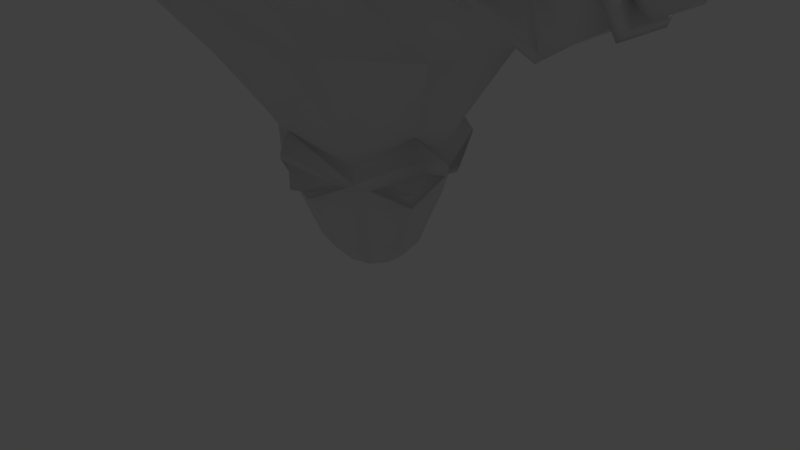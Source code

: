 # Source: ElementalGhost.blend  (saved by Blender 2.77.0; exported with 4.5.12 LTS)
import bpy
from mathutils import Matrix  # noqa: F401  (used for matrix-valued properties, if any)

bpy.ops.wm.read_factory_settings(use_empty=True)
scene = bpy.context.scene
scene.name = 'Scene'

# ---- collections
col_collection_1 = bpy.data.collections.new('Collection 1'); scene.collection.children.link(col_collection_1)

# ---- world
world_world = bpy.data.worlds.new('World'); scene.world = world_world
world_world.color = (0.05088, 0.05088, 0.05088)
world_world.use_sun_shadow = False
world_world.sun_shadow_jitter_overblur = 0.0
world_world.cycles.sampling_method = 'MANUAL'

# ---- cameras
cam_camera = bpy.data.cameras.new('Camera')
cam_camera.clip_end = 100.0
cam_camera.lens = 35.0
cam_camera.sensor_width = 32.0
cam_camera.sensor_height = 18.0
cam_camera.ortho_scale = 7.314
cam_camera.dof.focus_distance = 0.0
cam_camera.dof.aperture_fstop = 128.0

# ---- lights
light_hemi_010 = bpy.data.lights.new('Hemi.010', 'SUN')
light_hemi_010.transmission_factor = 0.0
light_hemi_010.angle = 0.1993
light_hemi_010.energy = 1.0
light_hemi_010.shadow_buffer_clip_start = 0.5
light_hemi_010.shadow_soft_size = 0.1
light_hemi_010.shadow_cascade_max_distance = 1000.0
light_hemi_009 = bpy.data.lights.new('Hemi.009', 'SUN')
light_hemi_009.transmission_factor = 0.0
light_hemi_009.angle = 0.1993
light_hemi_009.energy = 1.0
light_hemi_009.shadow_buffer_clip_start = 0.5
light_hemi_009.shadow_soft_size = 0.1
light_hemi_009.shadow_cascade_max_distance = 1000.0
light_hemi_008 = bpy.data.lights.new('Hemi.008', 'SUN')
light_hemi_008.transmission_factor = 0.0
light_hemi_008.angle = 0.1993
light_hemi_008.energy = 1.0
light_hemi_008.shadow_buffer_clip_start = 0.5
light_hemi_008.shadow_soft_size = 0.1
light_hemi_008.shadow_cascade_max_distance = 1000.0
light_hemi_007 = bpy.data.lights.new('Hemi.007', 'SUN')
light_hemi_007.transmission_factor = 0.0
light_hemi_007.angle = 0.1993
light_hemi_007.energy = 1.0
light_hemi_007.shadow_buffer_clip_start = 0.5
light_hemi_007.shadow_soft_size = 0.1
light_hemi_007.shadow_cascade_max_distance = 1000.0
light_hemi_006 = bpy.data.lights.new('Hemi.006', 'SUN')
light_hemi_006.transmission_factor = 0.0
light_hemi_006.angle = 0.1993
light_hemi_006.energy = 1.0
light_hemi_006.shadow_buffer_clip_start = 0.5
light_hemi_006.shadow_soft_size = 0.1
light_hemi_006.shadow_cascade_max_distance = 1000.0
light_hemi_005 = bpy.data.lights.new('Hemi.005', 'SUN')
light_hemi_005.transmission_factor = 0.0
light_hemi_005.angle = 0.1993
light_hemi_005.energy = 1.0
light_hemi_005.shadow_buffer_clip_start = 0.5
light_hemi_005.shadow_soft_size = 0.1
light_hemi_005.shadow_cascade_max_distance = 1000.0
light_hemi_004 = bpy.data.lights.new('Hemi.004', 'SUN')
light_hemi_004.transmission_factor = 0.0
light_hemi_004.angle = 0.1993
light_hemi_004.energy = 1.0
light_hemi_004.shadow_buffer_clip_start = 0.5
light_hemi_004.shadow_soft_size = 0.1
light_hemi_004.shadow_cascade_max_distance = 1000.0
light_hemi_003 = bpy.data.lights.new('Hemi.003', 'SUN')
light_hemi_003.transmission_factor = 0.0
light_hemi_003.angle = 0.1993
light_hemi_003.energy = 1.0
light_hemi_003.shadow_buffer_clip_start = 0.5
light_hemi_003.shadow_soft_size = 0.1
light_hemi_003.shadow_cascade_max_distance = 1000.0
light_hemi_002 = bpy.data.lights.new('Hemi.002', 'SUN')
light_hemi_002.transmission_factor = 0.0
light_hemi_002.angle = 0.1993
light_hemi_002.energy = 1.0
light_hemi_002.shadow_buffer_clip_start = 0.5
light_hemi_002.shadow_soft_size = 0.1
light_hemi_002.shadow_cascade_max_distance = 1000.0
light_hemi_001 = bpy.data.lights.new('Hemi.001', 'SUN')
light_hemi_001.transmission_factor = 0.0
light_hemi_001.angle = 0.1993
light_hemi_001.energy = 1.0
light_hemi_001.shadow_buffer_clip_start = 0.5
light_hemi_001.shadow_soft_size = 0.1
light_hemi_001.shadow_cascade_max_distance = 1000.0
light_hemi = bpy.data.lights.new('Hemi', 'SUN')
light_hemi.transmission_factor = 0.0
light_hemi.angle = 0.1993
light_hemi.energy = 1.0
light_hemi.shadow_buffer_clip_start = 0.5
light_hemi.shadow_soft_size = 0.1
light_hemi.shadow_cascade_max_distance = 1000.0
light_lamp = bpy.data.lights.new('Lamp', 'POINT')
light_lamp.transmission_factor = 0.0
light_lamp.cutoff_distance = 30.0
light_lamp.energy = 100.0
light_lamp.shadow_buffer_clip_start = 1.001
light_lamp.shadow_soft_size = 0.1
light_lamp.shadow_maximum_resolution = 0.006
light_lamp.use_absolute_resolution = True

# ---- meshes
me_circle = bpy.data.meshes.new('Circle')
me_circle.from_pydata([(-0.8788, 0.2855, 1.58), (-0.5431, -0.7475, 1.58), (-0.706, 0.7619, 2.0), (-1.142, 0.3712, 2.0), (-1.142, -0.3712, 2.0), (-0.706, -0.9718, 2.0), (-1.58, 0.9296, 3.0), (-1.748, -0.7424, 3.0), (-1.136, -1.7, 3.135), (-3.463, 0.1299, 4.175), (-1.709, 1.221, 4.0), (-1.325, -1.7, 3.999), (-3.463, -0.1299, 4.175), (-0.9528, 0.9836, 4.999), (-1.748, -0.7424, 5.0), (-1.084, -1.7, 5.069), (-3.463, 0.1299, 3.825), (-3.463, 0.2753, 4.0), (-3.603, -0.2085, 4.278), (-3.463, -0.2551, 4.0), (-1.144, -1.803, 4.463), (-1.39, -1.31, 4.884), (-2.617, -0.5197, 4.7), (-2.617, 0.5197, 4.7), (-2.006, -1.361, 4.0), (-3.463, -0.1299, 3.825), (-3.603, 0.2046, 4.278), (-2.617, -0.5197, 3.3), (-2.617, 0.5197, 3.3), (-0.3377, -2.6, 3.863), (-0.3362, -2.6, 4.285), (-0.4287, -2.6, 4.028), (-0.9448, -2.3, 3.995), (-0.7702, -2.3, 4.482), (-0.7731, -2.3, 3.608), (-3.778, -0.002934, 4.367), (-3.976, -0.001128, 4.274), (-4.087, 0.001464, 4.099), (-2.113, -2.384e-07, 5.251), (-3.463, -2.98e-07, 4.175), (-3.603, -0.00199, 4.318), (-4.087, 0.001464, 3.901), (-4.087, 0.1573, 4.0), (-4.087, -0.1429, 4.0), (-3.976, -0.1745, 4.234), (-3.976, 0.1722, 4.234), (-3.976, -0.1745, 3.766), (-3.976, -0.3015, 4.0), (-3.976, 0.3263, 4.0), (-3.976, 0.1722, 3.766), (-3.778, 0.2399, 3.673), (-3.778, 0.4218, 4.0), (-3.778, -0.3898, 4.0), (-3.778, -0.2458, 3.673), (-3.778, 0.2399, 4.327), (-3.778, -0.2458, 4.327), (-3.603, -0.2085, 3.722), (-3.603, -0.3676, 4.0), (-3.603, 0.3958, 4.0), (-3.603, 0.2046, 3.722), (-2.089, 0.003027, 3.129), (-2.842, -0.585, 4.731), (-2.276, -1.393, 3.994), (-3.078, 0.9702, 3.994), (-3.602, 0.6711, 4.0), (-3.602, -0.3213, 4.429), (-3.602, -0.6279, 4.0), (-3.106, -0.9408, 3.994), (-3.113, -0.4531, 3.375), (-3.602, 0.315, 4.429), (-3.211, -0.4671, 4.727), (-3.602, -0.3213, 3.572), (-3.602, 0.315, 3.572), (-2.834, 0.5637, 3.316), (-3.071, 0.4964, 3.375), (-3.602, -0.003152, 4.429), (-3.183, 0.4964, 4.727), (-3.183, 0.0006692, 4.84), (-1.901, 1.336, 3.994), (-2.831, -0.5157, 3.278), (-2.368, 0.0006713, 5.405), (-2.872, 0.5863, 4.783), (-2.388, 0.03251, 2.973), (-0.9343, -1.647, 4.93), (-0.9734, -1.711, 4.55), (-1.121, -1.399, 4.813), (-0.7455, -2.027, 4.561), (-0.9552, -1.612, 5.178), (-1.751, -0.5941, 5.093), (-0.5437, -2.3, 4.575), (-1.961, -1.762e-07, 5.344), (-1.042, 1.118, 5.446), (-0.7274, 0.788, 5.919), (-1.821, -0.01287, 5.734), (-0.9691, -1.185, 5.801), (-0.4208, 0.5154, 6.134), (-0.658, -0.01286, 6.164), (-0.4208, -0.5411, 6.119), (-0.5621, -2.325, 4.812), (-1.715, -0.5825, 5.435), (-0.9528, -1.558, 5.516), (-0.4945, 0.6256, 0.7165), (-0.775, 0.2396, 0.7165), (-0.775, -0.2376, 0.7165), (-0.4945, -0.6236, 0.7165), (-0.589, 0.7505, 1.07), (-0.9255, 0.2873, 1.07), (-0.9255, -0.2853, 1.07), (-0.589, -0.7485, 1.07), (-1.01, 0.3159, 1.428), (-0.6397, -0.8234, 1.428), (-0.7975, 0.8793, 1.755), (-1.281, -0.4084, 1.771), (-0.4038, 0.5007, 0.3415), (-0.6281, 0.1919, 0.3415), (-0.6281, -0.1899, 0.3415), (-0.4038, -0.4987, 0.3415), (-0.2585, 0.3008, 0.07685), (-0.3932, 0.1155, 0.07685), (-0.3932, -0.1135, 0.07685), (-0.2585, -0.2988, 0.07685), (-0.1279, 0.1209, 0.004466), (-0.1817, 0.04681, 0.004466), (-0.1817, -0.0448, 0.004466), (-0.1279, -0.1189, 0.004466), (-0.7636, 1.134, 5.37), (-2.873, 0.7567, 4.672), (-2.457, -0.002657, 5.421), (-2.91, 0.5239, 4.863), (-3.191, -0.002659, 4.913), (-2.884, -0.5293, 4.816), (-2.564, -0.001765, 5.292), (-2.907, 0.3966, 4.869), (-3.119, -0.001766, 4.908), (-2.887, -0.4002, 4.834), (-2.967, -0.009143, 5.117), (-2.858, -0.6109, 3.344), (-2.357, -1.404, 3.992), (-2.869, -0.6735, 4.658), (-3.107, -0.9952, 3.992), (-2.836, -0.7445, 4.515), (-3.023, -0.9967, 3.993), (-2.828, -0.6954, 3.485), (-2.435, -1.317, 3.993), (-2.87, -1.255, 3.989), (-0.5824, -0.914, 1.398), (-0.4671, -0.8993, 1.398), (-2.84, 0.7372, 3.41), (-2.037, 1.401, 3.993), (-3.05, 1.087, 3.993), (-2.817, 0.7645, 4.53), (-2.956, 1.023, 3.999), (-2.791, 0.7493, 3.541), (-2.162, 1.27, 3.999), (-2.75, 1.297, 4.006), (-3.533, 0.8207, 3.988), (-3.553, -0.3946, 4.53), (-3.537, -0.7744, 3.988), (-3.538, -0.3924, 3.463), (-3.532, 0.3909, 3.463), (-3.548, 0.3909, 4.53), (-3.548, -0.003908, 4.547), (-3.46, -0.3185, 3.58), (-3.451, 0.6739, 4.01), (-3.484, -0.3219, 4.467), (-3.458, -0.6369, 4.01), (-3.449, 0.3269, 3.58), (-3.477, 0.3269, 4.467), (-3.477, -0.0009444, 4.495), (-0.7242, 0.8975, 1.347), (-0.07113, 1.073, 1.402), (-1.074, 0.424, 1.41), (-0.6752, 0.8101, 1.108), (-0.8273, 0.9233, 1.67), (-0.1543, 0.9727, 1.4), (-0.9427, 0.47, 1.404), (-0.6327, 0.7693, 1.131), (-0.7901, 0.8665, 1.648), (-0.9188, 1.255, 5.458), (-0.8068, -1.285, 5.946), (-0.8376, -1.644, 5.669), (-0.2857, -0.6562, 6.273), (-0.5001, -2.301, 5.066), (-0.669, -1.235, 5.778), (-0.6939, -1.525, 5.554), (-0.2476, -0.7264, 6.043), (-0.421, -2.056, 5.067), (-0.6073, -1.316, 5.962), (-0.6274, -1.55, 5.781), (-0.268, -0.9066, 6.175), (-0.398, -2.035, 5.257), (-1.139, -0.3588, 1.343), (-1.109, 0.1534, 1.378), (-0.8212, -0.7331, 1.378), (-1.044, -0.3144, 1.1), (-1.32, -0.4101, 1.645), (-1.019, 0.01644, 1.42), (-0.8215, -0.5909, 1.42), (-0.9739, -0.304, 1.229), (-1.163, -0.3697, 1.603), (0.8788, 0.2855, 1.58), (0.5431, -0.7475, 1.58), (0.706, 0.7619, 2.0), (1.142, 0.3712, 2.0), (1.142, -0.3712, 2.0), (0.706, -0.9718, 2.0), (1.58, 0.9296, 3.0), (1.748, -0.7424, 3.0), (1.136, -1.7, 3.135), (3.463, 0.1299, 4.175), (1.709, 1.221, 4.0), (1.325, -1.7, 3.999), (3.463, -0.1299, 4.175), (0.9528, 0.9836, 4.999), (1.748, -0.7424, 5.0), (1.084, -1.7, 5.069), (3.463, 0.1299, 3.825), (3.463, 0.2753, 4.0), (3.603, -0.2085, 4.278), (3.463, -0.2551, 4.0), (1.144, -1.803, 4.463), (1.39, -1.31, 4.884), (2.617, -0.5197, 4.7), (2.617, 0.5197, 4.7), (2.006, -1.361, 4.0), (3.463, -0.1299, 3.825), (3.603, 0.2046, 4.278), (2.617, -0.5197, 3.3), (0.0, 0.0005006, 0.003786), (2.617, 0.5197, 3.3), (0.3377, -2.6, 3.863), (0.3362, -2.6, 4.285), (0.4287, -2.6, 4.028), (0.9448, -2.3, 3.995), (0.7702, -2.3, 4.482), (0.7731, -2.3, 3.608), (3.778, -0.002934, 4.367), (3.976, -0.001128, 4.274), (4.087, 0.001464, 4.099), (2.113, -2.384e-07, 5.251), (3.463, -2.98e-07, 4.175), (3.603, -0.00199, 4.318), (4.087, 0.001464, 3.901), (4.087, 0.1573, 4.0), (4.087, -0.1429, 4.0), (3.976, -0.1745, 4.234), (3.976, 0.1722, 4.234), (3.976, -0.1745, 3.766), (3.976, -0.3015, 4.0), (3.976, 0.3263, 4.0), (3.976, 0.1722, 3.766), (3.778, 0.2399, 3.673), (3.778, 0.4218, 4.0), (3.778, -0.3898, 4.0), (3.778, -0.2458, 3.673), (3.778, 0.2399, 4.327), (3.778, -0.2458, 4.327), (3.603, -0.2085, 3.722), (3.603, -0.3676, 4.0), (3.603, 0.3958, 4.0), (3.603, 0.2046, 3.722), (2.089, 0.003027, 3.129), (2.842, -0.585, 4.731), (2.276, -1.393, 3.994), (3.078, 0.9702, 3.994), (3.602, 0.6711, 4.0), (3.602, -0.3213, 4.429), (3.602, -0.6279, 4.0), (3.106, -0.9408, 3.994), (3.113, -0.4531, 3.375), (3.602, 0.315, 4.429), (3.211, -0.4671, 4.727), (3.602, -0.3213, 3.572), (3.602, 0.315, 3.572), (2.834, 0.5637, 3.316), (3.071, 0.4964, 3.375), (3.602, -0.003152, 4.429), (3.183, 0.4964, 4.727), (3.183, 0.0006692, 4.84), (1.901, 1.336, 3.994), (2.831, -0.5157, 3.278), (2.368, 0.0006713, 5.405), (2.872, 0.5863, 4.783), (2.388, 0.03251, 2.973), (0.9343, -1.647, 4.93), (0.9734, -1.711, 4.55), (1.121, -1.399, 4.813), (0.7455, -2.027, 4.561), (0.9552, -1.612, 5.178), (1.751, -0.5941, 5.093), (0.5437, -2.3, 4.575), (1.961, -1.762e-07, 5.344), (1.042, 1.118, 5.446), (0.7274, 0.788, 5.919), (1.821, -0.01287, 5.734), (0.9691, -1.185, 5.801), (0.4208, 0.5154, 6.134), (0.658, -0.01286, 6.164), (0.4208, -0.5411, 6.119), (0.5621, -2.325, 4.812), (1.715, -0.5825, 5.435), (0.9528, -1.558, 5.516), (0.4945, 0.6256, 0.7165), (0.775, 0.2396, 0.7165), (0.775, -0.2376, 0.7165), (0.4945, -0.6236, 0.7165), (0.589, 0.7505, 1.07), (0.9255, 0.2873, 1.07), (0.9255, -0.2853, 1.07), (0.589, -0.7485, 1.07), (0.0, 1.079, 5.675), (1.01, 0.3159, 1.428), (0.6397, -0.8234, 1.428), (0.7975, 0.8793, 1.755), (1.281, -0.4084, 1.771), (0.4038, 0.5007, 0.3415), (0.6281, 0.1919, 0.3415), (0.6281, -0.1899, 0.3415), (0.4038, -0.4987, 0.3415), (0.2585, 0.3008, 0.07685), (0.3932, 0.1155, 0.07685), (0.3932, -0.1135, 0.07685), (0.2585, -0.2988, 0.07685), (0.1279, 0.1209, 0.004466), (0.1817, 0.04681, 0.004466), (0.1817, -0.0448, 0.004466), (0.1279, -0.1189, 0.004466), (0.0, 0.924, 1.58), (0.0, 0.9913, 2.0), (0.0, -1.201, 2.0), (0.0, 1.148, 2.997), (0.0, -1.7, 2.672), (0.0, 1.458, 4.0), (0.0, -2.6, 3.75), (0.0, -2.6, 4.401), (0.0, -2.3, 3.331), (0.0, -2.639, 4.042), (0.0, -2.455, 4.594), (0.7636, 1.134, 5.37), (0.0, 1.628, 4.387), (0.0, 1.033, 5.918), (0.0, 0.6401, 6.208), (0.0, -2.53, 4.807), (0.0, -0.02745, 6.208), (0.0, 0.773, 0.7165), (0.0, -0.771, 0.7165), (0.0, 0.9275, 1.07), (0.0, -0.9254, 1.07), (0.0, 1.02, 1.428), (2.873, 0.7567, 4.672), (0.0, -1.324, 1.775), (0.0, 0.6186, 0.3415), (0.0, -0.6166, 0.3415), (0.0, 0.3716, 0.07685), (0.0, -0.3696, 0.07685), (0.0, 0.1492, 0.004466), (0.0, -0.1472, 0.004466), (2.457, -0.002657, 5.421), (2.91, 0.5239, 4.863), (3.191, -0.002659, 4.913), (2.884, -0.5293, 4.816), (2.564, -0.001765, 5.292), (2.907, 0.3966, 4.869), (3.119, -0.001766, 4.908), (2.887, -0.4002, 4.834), (2.967, -0.009143, 5.117), (2.858, -0.6109, 3.344), (2.357, -1.404, 3.992), (2.869, -0.6735, 4.658), (3.107, -0.9952, 3.992), (2.836, -0.7445, 4.515), (3.023, -0.9967, 3.993), (2.828, -0.6954, 3.485), (2.435, -1.317, 3.993), (2.87, -1.255, 3.989), (0.0, -1.229, 1.291), (0.5824, -0.914, 1.398), (0.0, -0.9988, 1.101), (0.0, -1.33, 1.688), (0.4671, -0.8993, 1.398), (0.0, -0.9621, 1.178), (0.0, -1.207, 1.612), (2.84, 0.7372, 3.41), (2.037, 1.401, 3.993), (3.05, 1.087, 3.993), (2.817, 0.7645, 4.53), (2.956, 1.023, 3.999), (2.791, 0.7493, 3.541), (2.162, 1.27, 3.999), (2.75, 1.297, 4.006), (3.533, 0.8207, 3.988), (3.553, -0.3946, 4.53), (3.537, -0.7744, 3.988), (3.538, -0.3924, 3.463), (3.532, 0.3909, 3.463), (3.548, 0.3909, 4.53), (3.548, -0.003908, 4.547), (3.46, -0.3185, 3.58), (3.451, 0.6739, 4.01), (3.484, -0.3219, 4.467), (3.458, -0.6369, 4.01), (3.449, 0.3269, 3.58), (3.477, 0.3269, 4.467), (3.477, -0.0009444, 4.495), (0.7242, 0.8975, 1.347), (0.07113, 1.073, 1.402), (1.074, 0.424, 1.41), (0.6752, 0.8101, 1.108), (0.8273, 0.9233, 1.67), (0.1543, 0.9727, 1.4), (0.9427, 0.47, 1.404), (0.6327, 0.7693, 1.131), (0.7901, 0.8665, 1.648), (0.0, 1.183, 5.85), (0.0, 1.678, 4.578), (0.0, 1.626, 5.354), (0.9188, 1.255, 5.458), (0.0, 1.462, 4.689), (0.8068, -1.285, 5.946), (0.8376, -1.644, 5.669), (0.0, -2.467, 5.078), (0.2857, -0.6562, 6.273), (0.0, -0.3195, 6.333), (0.5001, -2.301, 5.066), (0.0, -0.4541, 6.092), (0.669, -1.235, 5.778), (0.6939, -1.525, 5.554), (0.0, -2.191, 5.076), (0.2476, -0.7264, 6.043), (0.421, -2.056, 5.067), (0.0, -1.399, 6.027), (0.0, -1.598, 5.909), (0.0, -0.6874, 6.214), (0.0, -0.9618, 6.214), (0.6073, -1.316, 5.962), (0.6274, -1.55, 5.781), (0.0, -2.237, 5.265), (0.268, -0.9066, 6.175), (0.398, -2.035, 5.257), (1.139, -0.3588, 1.343), (1.109, 0.1534, 1.378), (0.8212, -0.7331, 1.378), (1.044, -0.3144, 1.1), (1.32, -0.4101, 1.645), (1.019, 0.01644, 1.42), (0.8215, -0.5909, 1.42), (0.9739, -0.304, 1.229), (1.163, -0.3697, 1.603)], [], [(0, 3, 2), (4, 7, 6, 3), (5, 8, 7, 4), (2, 6, 330, 328), (329, 331, 8, 5), (3, 6, 2), (22, 61, 62, 24), (27, 79, 82, 60), (6, 10, 332, 330), (9, 69, 64, 17), (24, 14, 22), (7, 24, 27), (7, 60, 6), (10, 13, 332), (17, 64, 72, 16), (17, 58, 26, 9), (15, 87, 88, 14), (19, 57, 56, 25), (12, 18, 57, 19), (14, 11, 20, 21), (25, 56, 59, 16), (39, 40, 18, 12), (16, 59, 58, 17), (12, 65, 75, 39), (10, 78, 81, 23), (228, 356, 124), (16, 72, 71, 25), (23, 13, 10), (228, 124, 123), (24, 62, 79, 27), (228, 123, 122), (1, 4, 112, 110), (23, 81, 80, 38), (228, 122, 121), (28, 73, 78, 10), (19, 66, 65, 12), (4, 0, 109, 112), (28, 10, 6), (24, 11, 14), (228, 121, 355), (329, 1, 110, 350), (38, 80, 61, 22), (0, 2, 111, 109), (24, 7, 11), (8, 11, 7), (34, 29, 31, 32), (335, 333, 29, 34), (31, 336, 30), (32, 31, 30, 33), (8, 34, 32, 11), (331, 335, 34, 8), (15, 33, 89, 87), (33, 30, 334, 337, 89), (60, 82, 73, 28), (39, 75, 69, 9), (9, 26, 40, 39), (54, 45, 36, 35), (47, 43, 41, 46), (26, 54, 35, 40), (41, 43, 37, 42), (36, 37, 44), (52, 47, 46, 53), (48, 42, 37, 45), (44, 37, 43, 47), (53, 46, 49, 50), (46, 41, 49), (55, 44, 47, 52), (45, 37, 36), (50, 49, 48, 51), (51, 48, 45, 54), (35, 36, 44, 55), (49, 41, 42, 48), (56, 53, 50, 59), (18, 55, 52, 57), (59, 50, 51, 58), (40, 35, 55, 18), (58, 51, 54, 26), (57, 52, 53, 56), (88, 99, 93, 90), (89, 98, 100, 87), (29, 333, 336), (30, 336, 334), (336, 31, 29), (67, 68, 79), (25, 71, 66, 19), (60, 7, 27), (28, 6, 60), (73, 63, 149, 147), (163, 167, 76, 63), (61, 67, 139, 138), (161, 75, 65, 156), (158, 71, 72, 159), (157, 66, 71, 158), (165, 67, 70, 164), (163, 63, 74, 166), (79, 68, 74, 73), (63, 81, 126, 149), (80, 81, 128, 127), (81, 76, 77), (160, 69, 75, 161), (79, 73, 82), (21, 15, 14), (20, 11, 32, 33), (33, 86, 84, 20), (15, 83, 86, 33), (20, 84, 85, 21), (21, 85, 83, 15), (84, 86, 83, 85), (91, 92, 340), (90, 38, 22, 14, 88), (90, 93, 91, 13), (87, 100, 99, 88), (13, 91, 339, 332), (90, 13, 23, 38), (337, 342, 98, 89), (179, 180, 184, 183), (91, 93, 92), (92, 95, 341, 340), (180, 182, 186, 184), (93, 96, 95, 92), (94, 97, 96, 93), (95, 96, 343), (96, 97, 343), (97, 181, 422, 343), (343, 341, 95), (91, 340, 413, 178), (100, 94, 93, 99), (98, 182, 180, 100), (327, 2, 328), (2, 327, 348, 111), (1, 329, 5), (0, 4, 3), (4, 1, 5), (345, 347, 108, 104), (102, 106, 105, 101), (103, 107, 106, 102), (104, 108, 107, 103), (101, 105, 346, 344), (110, 347, 377, 145), (106, 109, 105), (109, 107, 194, 192), (108, 110, 107), (109, 111, 173, 171), (110, 112, 195, 193), (112, 109, 192, 195), (105, 109, 171, 172), (350, 110, 145, 378), (104, 116, 352, 345), (101, 113, 114, 102), (102, 114, 115, 103), (103, 115, 116, 104), (344, 351, 113, 101), (116, 120, 354, 352), (113, 117, 118, 114), (114, 118, 119, 115), (115, 119, 120, 116), (351, 353, 117, 113), (117, 121, 122, 118), (118, 122, 123, 119), (119, 123, 124, 120), (353, 355, 121, 117), (120, 124, 356, 354), (111, 348, 170, 173), (61, 77, 70), (81, 77, 129, 128), (128, 129, 133, 132), (129, 130, 134, 133), (77, 61, 130, 129), (61, 80, 127, 130), (134, 131, 135), (132, 133, 135), (130, 127, 131, 134), (127, 128, 132, 131), (67, 61, 70), (136, 137, 143, 142), (131, 132, 135), (133, 134, 135), (79, 62, 137, 136), (138, 139, 141, 140), (67, 79, 136, 139), (62, 61, 138, 137), (141, 142, 144), (142, 143, 144), (139, 136, 142, 141), (137, 138, 140, 143), (143, 140, 144), (140, 141, 144), (378, 145, 146, 381), (110, 108, 347), (145, 377, 380, 146), (381, 146, 375), (146, 380, 375), (63, 76, 81), (147, 149, 151, 152), (63, 73, 74), (126, 148, 153, 150), (81, 78, 148, 126), (78, 73, 147, 148), (151, 150, 154), (150, 153, 154), (149, 126, 150, 151), (148, 147, 152, 153), (153, 152, 154), (152, 151, 154), (167, 160, 161, 168), (64, 155, 159, 72), (66, 157, 156, 65), (165, 157, 158, 162), (162, 158, 159, 166), (168, 161, 156, 164), (64, 69, 160, 155), (77, 168, 164, 70), (68, 162, 166, 74), (67, 165, 162, 68), (76, 167, 168, 77), (155, 163, 166, 159), (157, 165, 164, 156), (155, 160, 167, 163), (170, 172, 176, 174), (348, 346, 105), (348, 105, 172, 170), (109, 106, 107), (107, 110, 193, 194), (171, 173, 177, 175), (172, 171, 175, 176), (173, 170, 174, 177), (177, 174, 169), (174, 176, 169), (175, 177, 169), (176, 175, 169), (125, 310, 415), (414, 178, 125, 417), (339, 91, 178, 414), (178, 413, 310, 125), (417, 125, 415), (184, 186, 190, 188), (179, 181, 97, 94), (180, 179, 94, 100), (181, 179, 183, 185), (182, 420, 427, 186), (185, 183, 187, 189), (186, 427, 436, 190), (424, 185, 189, 432), (422, 181, 185, 424), (431, 430, 187, 188), (430, 433, 189, 187), (432, 189, 433), (188, 190, 436, 431), (183, 184, 188, 187), (182, 98, 342, 420), (193, 195, 199, 197), (194, 193, 197, 198), (195, 192, 196, 199), (192, 194, 198, 196), (199, 196, 191), (196, 198, 191), (197, 199, 191), (198, 197, 191), (200, 202, 203), (204, 203, 206, 207), (205, 204, 207, 208), (202, 328, 330, 206), (329, 205, 208, 331), (203, 202, 206), (222, 224, 263, 262), (227, 261, 283, 280), (206, 330, 332, 210), (209, 217, 265, 270), (224, 222, 214), (207, 227, 224), (207, 206, 261), (210, 332, 213), (217, 216, 273, 265), (217, 209, 226, 259), (215, 214, 289, 288), (219, 225, 257, 258), (212, 219, 258, 218), (214, 221, 220, 211), (225, 216, 260, 257), (240, 212, 218, 241), (216, 217, 259, 260), (212, 240, 276, 266), (210, 223, 282, 279), (228, 326, 356), (216, 225, 272, 273), (223, 210, 213), (228, 325, 326), (224, 227, 280, 263), (228, 324, 325), (201, 312, 314, 204), (223, 239, 281, 282), (228, 323, 324), (229, 210, 279, 274), (219, 212, 266, 267), (204, 314, 311, 200), (229, 206, 210), (224, 214, 211), (228, 355, 323), (329, 350, 312, 201), (239, 222, 262, 281), (200, 311, 313, 202), (224, 211, 207), (208, 207, 211), (235, 233, 232, 230), (335, 235, 230, 333), (232, 231, 336), (233, 234, 231, 232), (208, 211, 233, 235), (331, 208, 235, 335), (215, 288, 290, 234), (234, 290, 337, 334, 231), (261, 229, 274, 283), (240, 209, 270, 276), (209, 240, 241, 226), (255, 236, 237, 246), (248, 247, 242, 244), (226, 241, 236, 255), (242, 243, 238, 244), (237, 245, 238), (253, 254, 247, 248), (249, 246, 238, 243), (245, 248, 244, 238), (254, 251, 250, 247), (247, 250, 242), (256, 253, 248, 245), (246, 237, 238), (251, 252, 249, 250), (252, 255, 246, 249), (236, 256, 245, 237), (250, 249, 243, 242), (257, 260, 251, 254), (218, 258, 253, 256), (260, 259, 252, 251), (241, 218, 256, 236), (259, 226, 255, 252), (258, 257, 254, 253), (289, 291, 294, 300), (290, 288, 301, 299), (230, 336, 333), (231, 334, 336), (336, 230, 232), (268, 280, 269), (225, 219, 267, 272), (261, 227, 207), (229, 261, 206), (274, 382, 384, 264), (398, 264, 277, 402), (262, 368, 369, 268), (396, 391, 266, 276), (393, 394, 273, 272), (392, 393, 272, 267), (400, 399, 271, 268), (398, 401, 275, 264), (280, 274, 275, 269), (264, 384, 349, 282), (281, 357, 358, 282), (282, 278, 277), (395, 396, 276, 270), (280, 283, 274), (221, 214, 215), (220, 234, 233, 211), (234, 220, 285, 287), (215, 234, 287, 284), (220, 221, 286, 285), (221, 215, 284, 286), (285, 286, 284, 287), (292, 340, 293), (291, 289, 214, 222, 239), (291, 213, 292, 294), (288, 289, 300, 301), (213, 332, 339, 292), (291, 239, 223, 213), (337, 290, 299, 342), (418, 425, 426, 419), (292, 293, 294), (293, 340, 341, 296), (419, 426, 429, 423), (294, 293, 296, 297), (295, 294, 297, 298), (296, 343, 297), (297, 343, 298), (298, 343, 422, 421), (343, 296, 341), (292, 416, 413, 340), (301, 300, 294, 295), (299, 301, 419, 423), (327, 328, 202), (202, 313, 348, 327), (201, 205, 329), (200, 203, 204), (204, 205, 201), (345, 305, 309, 347), (303, 302, 306, 307), (304, 303, 307, 308), (305, 304, 308, 309), (302, 344, 346, 306), (312, 376, 377, 347), (307, 306, 311), (311, 440, 442, 308), (309, 308, 312), (311, 406, 408, 313), (312, 441, 443, 314), (314, 443, 440, 311), (306, 407, 406, 311), (350, 378, 376, 312), (305, 345, 352, 318), (302, 303, 316, 315), (303, 304, 317, 316), (304, 305, 318, 317), (344, 302, 315, 351), (318, 352, 354, 322), (315, 316, 320, 319), (316, 317, 321, 320), (317, 318, 322, 321), (351, 315, 319, 353), (319, 320, 324, 323), (320, 321, 325, 324), (321, 322, 326, 325), (353, 319, 323, 355), (322, 354, 356, 326), (313, 408, 405, 348), (262, 271, 278), (282, 358, 359, 278), (358, 362, 363, 359), (359, 363, 364, 360), (278, 359, 360, 262), (262, 360, 357, 281), (364, 365, 361), (362, 365, 363), (360, 364, 361, 357), (357, 361, 362, 358), (268, 271, 262), (366, 372, 373, 367), (361, 365, 362), (363, 365, 364), (280, 366, 367, 263), (368, 370, 371, 369), (268, 369, 366, 280), (263, 367, 368, 262), (371, 374, 372), (372, 374, 373), (369, 371, 372, 366), (367, 373, 370, 368), (373, 374, 370), (370, 374, 371), (378, 381, 379, 376), (312, 347, 309), (376, 379, 380, 377), (381, 375, 379), (379, 375, 380), (264, 282, 277), (382, 387, 386, 384), (264, 275, 274), (349, 385, 388, 383), (282, 349, 383, 279), (279, 383, 382, 274), (386, 389, 385), (385, 389, 388), (384, 386, 385, 349), (383, 388, 387, 382), (388, 389, 387), (387, 389, 386), (402, 403, 396, 395), (265, 273, 394, 390), (267, 266, 391, 392), (400, 397, 393, 392), (397, 401, 394, 393), (403, 399, 391, 396), (265, 390, 395, 270), (278, 271, 399, 403), (269, 275, 401, 397), (268, 269, 397, 400), (277, 278, 403, 402), (390, 394, 401, 398), (392, 391, 399, 400), (390, 398, 402, 395), (405, 409, 411, 407), (348, 306, 346), (348, 405, 407, 306), (311, 308, 307), (308, 442, 441, 312), (406, 410, 412, 408), (407, 411, 410, 406), (408, 412, 409, 405), (412, 404, 409), (409, 404, 411), (410, 404, 412), (411, 404, 410), (338, 415, 310), (414, 417, 338, 416), (339, 414, 416, 292), (416, 338, 310, 413), (417, 415, 338), (426, 435, 438, 429), (418, 295, 298, 421), (419, 301, 295, 418), (421, 428, 425, 418), (423, 429, 427, 420), (428, 437, 434, 425), (429, 438, 436, 427), (424, 432, 437, 428), (422, 424, 428, 421), (431, 435, 434, 430), (430, 434, 437, 433), (432, 433, 437), (435, 431, 436, 438), (425, 434, 435, 426), (423, 420, 342, 299), (441, 445, 447, 443), (442, 446, 445, 441), (443, 447, 444, 440), (440, 444, 446, 442), (447, 439, 444), (444, 439, 446), (445, 439, 447), (446, 439, 445)])
me_circle.polygons.foreach_set('use_smooth', [True] * 516)
_uv = me_circle.uv_layers.new(name='UVMap')
_uv.uv.foreach_set('vector', [0.03213, 0.8316, 0.03213, 0.8318, 0.03235, 0.8318, 0.03213, 0.8316, 0.03213, 0.8318, 0.03235, 0.8318, 0.03235, 0.8316, 0.03213, 0.8316, 0.03213, 0.8318, 0.03235, 0.8318, 0.03235, 0.8316, 0.03213, 0.8316, 0.03213, 0.8318, 0.03235, 0.8318, 0.03235, 0.8316, 0.03213, 0.8316, 0.03213, 0.8318, 0.03235, 0.8318, 0.03235, 0.8316, 0.03213, 0.8316, 0.03235, 0.8318, 0.03235, 0.8316, 0.4105, 0.9913, 0.4105, 0.9913, 0.4105, 0.9913, 0.4105, 0.9913, 0.4105, 0.9913, 0.4105, 0.9913, 0.4105, 0.9913, 0.4105, 0.9913, 0.03213, 0.8316, 0.03213, 0.8318, 0.03235, 0.8318, 0.03235, 0.8316, 0.4105, 0.9913, 0.4105, 0.9913, 0.4105, 0.9913, 0.4105, 0.9913, 0.03213, 0.8316, 0.03235, 0.8318, 0.03235, 0.8316, 0.03213, 0.8316, 0.03235, 0.8318, 0.03235, 0.8316, 0.03213, 0.8316, 0.03235, 0.8318, 0.03235, 0.8316, 0.03213, 0.8316, 0.03235, 0.8318, 0.03235, 0.8316, 0.4105, 0.9913, 0.4105, 0.9913, 0.4105, 0.9913, 0.4105, 0.9913, 0.03213, 0.8316, 0.03213, 0.8318, 0.03235, 0.8318, 0.03235, 0.8316, 0.03213, 0.8316, 0.03213, 0.8318, 0.03235, 0.8318, 0.03235, 0.8316, 0.03213, 0.8316, 0.03213, 0.8318, 0.03235, 0.8318, 0.03235, 0.8316, 0.03213, 0.8316, 0.03213, 0.8318, 0.03235, 0.8318, 0.03235, 0.8316, 0.03213, 0.8316, 0.03213, 0.8318, 0.03235, 0.8318, 0.03235, 0.8316, 0.03213, 0.8316, 0.03213, 0.8318, 0.03235, 0.8318, 0.03235, 0.8316, 0.03213, 0.8316, 0.03213, 0.8318, 0.03235, 0.8318, 0.03235, 0.8316, 0.03213, 0.8316, 0.03213, 0.8318, 0.03235, 0.8318, 0.03235, 0.8316, 0.4105, 0.9913, 0.4105, 0.9913, 0.4105, 0.9913, 0.4105, 0.9913, 0.4105, 0.9913, 0.4105, 0.9913, 0.4105, 0.9913, 0.4105, 0.9913, 0.5511, 0.9901, 0.5511, 0.9901, 0.5511, 0.9901, 0.4105, 0.9913, 0.4105, 0.9913, 0.4105, 0.9913, 0.4105, 0.9913, 0.03213, 0.8316, 0.03235, 0.8318, 0.03235, 0.8316, 0.5511, 0.9901, 0.5511, 0.9901, 0.5511, 0.9901, 0.4105, 0.9913, 0.4105, 0.9913, 0.4105, 0.9913, 0.4105, 0.9913, 0.5511, 0.9901, 0.5511, 0.9901, 0.5511, 0.9901, 0.4105, 0.9913, 0.4105, 0.9913, 0.4105, 0.9913, 0.4105, 0.9913, 0.4105, 0.9913, 0.4105, 0.9913, 0.4105, 0.9913, 0.4105, 0.9913, 0.5511, 0.9901, 0.5511, 0.9901, 0.5511, 0.9901, 0.4105, 0.9913, 0.4105, 0.9913, 0.4105, 0.9913, 0.4105, 0.9913, 0.4105, 0.9913, 0.4105, 0.9913, 0.4105, 0.9913, 0.4105, 0.9913, 0.4105, 0.9913, 0.4105, 0.9913, 0.4105, 0.9913, 0.4105, 0.9913, 0.03213, 0.8316, 0.03235, 0.8318, 0.03235, 0.8316, 0.03213, 0.8316, 0.03235, 0.8318, 0.03235, 0.8316, 0.5511, 0.9901, 0.5511, 0.9901, 0.5511, 0.9901, 0.4105, 0.9913, 0.4105, 0.9913, 0.4105, 0.9913, 0.4105, 0.9913, 0.4105, 0.9913, 0.4105, 0.9913, 0.4105, 0.9913, 0.4105, 0.9913, 0.4105, 0.9913, 0.4105, 0.9913, 0.4105, 0.9913, 0.4105, 0.9913, 0.03213, 0.8316, 0.03235, 0.8318, 0.03235, 0.8316, 0.03213, 0.8316, 0.03235, 0.8318, 0.03235, 0.8316, 0.03213, 0.8316, 0.03213, 0.8318, 0.03235, 0.8318, 0.03235, 0.8316, 0.03213, 0.8316, 0.03213, 0.8318, 0.03235, 0.8318, 0.03235, 0.8316, 0.03213, 0.8316, 0.03235, 0.8318, 0.03235, 0.8316, 0.03213, 0.8316, 0.03213, 0.8318, 0.03235, 0.8318, 0.03235, 0.8316, 0.03213, 0.8316, 0.03213, 0.8318, 0.03235, 0.8318, 0.03235, 0.8316, 0.03213, 0.8316, 0.03213, 0.8318, 0.03235, 0.8318, 0.03235, 0.8316, 0.03213, 0.8316, 0.03213, 0.8318, 0.03235, 0.8318, 0.03235, 0.8316, 0.03224, 0.8318, 0.03214, 0.8318, 0.03218, 0.8316, 0.03231, 0.8316, 0.03235, 0.8318, 0.4105, 0.9913, 0.4105, 0.9913, 0.4105, 0.9913, 0.4105, 0.9913, 0.4105, 0.9913, 0.4105, 0.9913, 0.4105, 0.9913, 0.4105, 0.9913, 0.03213, 0.8316, 0.03213, 0.8318, 0.03235, 0.8318, 0.03235, 0.8316, 0.03213, 0.8316, 0.03213, 0.8318, 0.03235, 0.8318, 0.03235, 0.8316, 0.03213, 0.8316, 0.03213, 0.8318, 0.03235, 0.8318, 0.03235, 0.8316, 0.03213, 0.8316, 0.03213, 0.8318, 0.03235, 0.8318, 0.03235, 0.8316, 0.03213, 0.8316, 0.03213, 0.8318, 0.03235, 0.8318, 0.03235, 0.8316, 0.03213, 0.8316, 0.03235, 0.8318, 0.03235, 0.8316, 0.03213, 0.8316, 0.03213, 0.8318, 0.03235, 0.8318, 0.03235, 0.8316, 0.03213, 0.8316, 0.03213, 0.8318, 0.03235, 0.8318, 0.03235, 0.8316, 0.03213, 0.8316, 0.03213, 0.8318, 0.03235, 0.8318, 0.03235, 0.8316, 0.03213, 0.8316, 0.03213, 0.8318, 0.03235, 0.8318, 0.03235, 0.8316, 0.03213, 0.8316, 0.03235, 0.8318, 0.03235, 0.8316, 0.03213, 0.8316, 0.03213, 0.8318, 0.03235, 0.8318, 0.03235, 0.8316, 0.03213, 0.8316, 0.03235, 0.8318, 0.03235, 0.8316, 0.03213, 0.8316, 0.03213, 0.8318, 0.03235, 0.8318, 0.03235, 0.8316, 0.03213, 0.8316, 0.03213, 0.8318, 0.03235, 0.8318, 0.03235, 0.8316, 0.03213, 0.8316, 0.03213, 0.8318, 0.03235, 0.8318, 0.03235, 0.8316, 0.03213, 0.8316, 0.03213, 0.8318, 0.03235, 0.8318, 0.03235, 0.8316, 0.03213, 0.8316, 0.03213, 0.8318, 0.03235, 0.8318, 0.03235, 0.8316, 0.03213, 0.8316, 0.03213, 0.8318, 0.03235, 0.8318, 0.03235, 0.8316, 0.03213, 0.8316, 0.03213, 0.8318, 0.03235, 0.8318, 0.03235, 0.8316, 0.03213, 0.8316, 0.03213, 0.8318, 0.03235, 0.8318, 0.03235, 0.8316, 0.03213, 0.8316, 0.03213, 0.8318, 0.03235, 0.8318, 0.03235, 0.8316, 0.03213, 0.8316, 0.03213, 0.8318, 0.03235, 0.8318, 0.03235, 0.8316, 0.4105, 0.9913, 0.4105, 0.9913, 0.4105, 0.9913, 0.4105, 0.9913, 0.4105, 0.9913, 0.4105, 0.9913, 0.4105, 0.9913, 0.4105, 0.9913, 0.03213, 0.8316, 0.03235, 0.8318, 0.03235, 0.8316, 0.03213, 0.8316, 0.03235, 0.8318, 0.03235, 0.8316, 0.03213, 0.8316, 0.03235, 0.8318, 0.03235, 0.8316, 0.5505, 0.9907, 0.5505, 0.9907, 0.5506, 0.9907, 0.4105, 0.9913, 0.4105, 0.9913, 0.4105, 0.9913, 0.4105, 0.9913, 0.03213, 0.8316, 0.03235, 0.8318, 0.03235, 0.8316, 0.03213, 0.8316, 0.03235, 0.8318, 0.03235, 0.8316, 0.4105, 0.9913, 0.4105, 0.9913, 0.4105, 0.9913, 0.4105, 0.9913, 0.5506, 0.9907, 0.5506, 0.9907, 0.5506, 0.9907, 0.5506, 0.9907, 0.4105, 0.9913, 0.4105, 0.9913, 0.4105, 0.9913, 0.4105, 0.9913, 0.4105, 0.9913, 0.4105, 0.9913, 0.4105, 0.9913, 0.4105, 0.9913, 0.4105, 0.9913, 0.4105, 0.9913, 0.4105, 0.9913, 0.4105, 0.9913, 0.4105, 0.9913, 0.4105, 0.9913, 0.4105, 0.9913, 0.4105, 0.9913, 0.5505, 0.9907, 0.5505, 0.9907, 0.5506, 0.9907, 0.5506, 0.9907, 0.5505, 0.9907, 0.5505, 0.9907, 0.5506, 0.9907, 0.5506, 0.9907, 0.5505, 0.9907, 0.5505, 0.9907, 0.5506, 0.9907, 0.5506, 0.9907, 0.4105, 0.9913, 0.4105, 0.9913, 0.4105, 0.9913, 0.4105, 0.9913, 0.4105, 0.9913, 0.4105, 0.9913, 0.4105, 0.9913, 0.4105, 0.9913, 0.5505, 0.9907, 0.5505, 0.9907, 0.5506, 0.9907, 0.4105, 0.9913, 0.4105, 0.9913, 0.4105, 0.9913, 0.4105, 0.9913, 0.5505, 0.9907, 0.5506, 0.9907, 0.5506, 0.9907, 0.03213, 0.8316, 0.03235, 0.8318, 0.03235, 0.8316, 0.03213, 0.8316, 0.03213, 0.8318, 0.03235, 0.8318, 0.03235, 0.8316, 0.5525, 0.555, 0.5525, 0.5552, 0.5527, 0.5552, 0.5527, 0.555, 0.5525, 0.555, 0.5525, 0.5552, 0.5527, 0.5552, 0.5527, 0.555, 0.5525, 0.555, 0.5525, 0.5552, 0.5527, 0.5552, 0.5527, 0.555, 0.5525, 0.555, 0.5525, 0.5552, 0.5527, 0.5552, 0.5527, 0.555, 0.5516, 0.556, 0.5516, 0.556, 0.5516, 0.556, 0.5516, 0.556, 0.5505, 0.9907, 0.5505, 0.9907, 0.5506, 0.9907, 0.03224, 0.8318, 0.03214, 0.8318, 0.03218, 0.8316, 0.03231, 0.8316, 0.03235, 0.8318, 0.4105, 0.9913, 0.4105, 0.9913, 0.4105, 0.9913, 0.4105, 0.9913, 0.4105, 0.9913, 0.4105, 0.9913, 0.4105, 0.9913, 0.4105, 0.9913, 0.4105, 0.9913, 0.4105, 0.9913, 0.4105, 0.9913, 0.4105, 0.9913, 0.03213, 0.8316, 0.03213, 0.8318, 0.03235, 0.8318, 0.03235, 0.8316, 0.4105, 0.9913, 0.4105, 0.9913, 0.4105, 0.9913, 0.4105, 0.9913, 0.41, 0.9915, 0.41, 0.9915, 0.41, 0.9915, 0.41, 0.9915, 0.5505, 0.9907, 0.5506, 0.9907, 0.5506, 0.9907, 0.5505, 0.9907, 0.5505, 0.9907, 0.5506, 0.9907, 0.5506, 0.9907, 0.41, 0.9915, 0.41, 0.9915, 0.41, 0.9915, 0.41, 0.9915, 0.5505, 0.9907, 0.5505, 0.9907, 0.5506, 0.9907, 0.5506, 0.9907, 0.5505, 0.9907, 0.5505, 0.9907, 0.5506, 0.9907, 0.5506, 0.9907, 0.5505, 0.9907, 0.5506, 0.9907, 0.5506, 0.9907, 0.5505, 0.9907, 0.5506, 0.9907, 0.5506, 0.9907, 0.41, 0.9915, 0.41, 0.9915, 0.41, 0.9915, 0.41, 0.9915, 0.5505, 0.9907, 0.5506, 0.9907, 0.5506, 0.9907, 0.4105, 0.9913, 0.4105, 0.9913, 0.4105, 0.9913, 0.4105, 0.9913, 0.5505, 0.9907, 0.5505, 0.9907, 0.5506, 0.9907, 0.5506, 0.9907, 0.41, 0.9915, 0.41, 0.9915, 0.41, 0.9915, 0.41, 0.9915, 0.03235, 0.8316, 0.03213, 0.8318, 0.03235, 0.8318, 0.4105, 0.9913, 0.4105, 0.9913, 0.4105, 0.9913, 0.4105, 0.9913, 0.03235, 0.8316, 0.03213, 0.8318, 0.03235, 0.8318, 0.03235, 0.8316, 0.03213, 0.8318, 0.03235, 0.8318, 0.03235, 0.8318, 0.03213, 0.8316, 0.03213, 0.8318, 0.551, 0.9901, 0.551, 0.9901, 0.551, 0.9901, 0.551, 0.9901, 0.551, 0.9901, 0.551, 0.9901, 0.551, 0.9901, 0.551, 0.9901, 0.551, 0.9901, 0.551, 0.9901, 0.551, 0.9901, 0.551, 0.9901, 0.551, 0.9901, 0.551, 0.9901, 0.551, 0.9901, 0.551, 0.9901, 0.551, 0.9901, 0.551, 0.9901, 0.551, 0.9901, 0.551, 0.9901, 0.4105, 0.9913, 0.4105, 0.9913, 0.4105, 0.9913, 0.4105, 0.9913, 0.551, 0.9901, 0.551, 0.9901, 0.551, 0.9901, 0.4098, 0.9911, 0.4098, 0.9911, 0.4098, 0.9911, 0.4098, 0.9911, 0.551, 0.9901, 0.551, 0.9901, 0.551, 0.9901, 0.4105, 0.9913, 0.4105, 0.9913, 0.4105, 0.9913, 0.4105, 0.9913, 0.4105, 0.9913, 0.4105, 0.9913, 0.4105, 0.9913, 0.4105, 0.9913, 0.4105, 0.9913, 0.4105, 0.9913, 0.4105, 0.9913, 0.4105, 0.9913, 0.4104, 0.9913, 0.4104, 0.9913, 0.4104, 0.9913, 0.4104, 0.9913, 0.4105, 0.9913, 0.4105, 0.9913, 0.4105, 0.9913, 0.4105, 0.9913, 0.551, 0.9901, 0.551, 0.9901, 0.551, 0.9901, 0.551, 0.9901, 0.551, 0.9901, 0.551, 0.9901, 0.551, 0.9901, 0.551, 0.9901, 0.551, 0.9901, 0.551, 0.9901, 0.551, 0.9901, 0.551, 0.9901, 0.551, 0.9901, 0.551, 0.9901, 0.551, 0.9901, 0.551, 0.9901, 0.551, 0.9901, 0.551, 0.9901, 0.551, 0.9901, 0.551, 0.9901, 0.551, 0.9901, 0.551, 0.9901, 0.551, 0.9901, 0.551, 0.9901, 0.551, 0.9901, 0.551, 0.9901, 0.551, 0.9901, 0.551, 0.9901, 0.551, 0.9901, 0.551, 0.9901, 0.551, 0.9901, 0.551, 0.9901, 0.551, 0.9901, 0.551, 0.9901, 0.551, 0.9901, 0.551, 0.9901, 0.551, 0.9901, 0.551, 0.9901, 0.551, 0.9901, 0.551, 0.9901, 0.551, 0.9901, 0.551, 0.9901, 0.551, 0.9901, 0.551, 0.9901, 0.551, 0.9901, 0.551, 0.9901, 0.551, 0.9901, 0.551, 0.9901, 0.551, 0.9901, 0.551, 0.9901, 0.551, 0.9901, 0.551, 0.9901, 0.551, 0.9901, 0.551, 0.9901, 0.551, 0.9901, 0.551, 0.9901, 0.551, 0.9901, 0.551, 0.9901, 0.551, 0.9901, 0.551, 0.9901, 0.4105, 0.9913, 0.4105, 0.9913, 0.4105, 0.9913, 0.4105, 0.9913, 0.5506, 0.9907, 0.5505, 0.9907, 0.5506, 0.9907, 0.4105, 0.9913, 0.4105, 0.9913, 0.4105, 0.9913, 0.4105, 0.9913, 0.4105, 0.9913, 0.4105, 0.9913, 0.4105, 0.9913, 0.4105, 0.9913, 0.4105, 0.9913, 0.4105, 0.9913, 0.4105, 0.9913, 0.4105, 0.9913, 0.4105, 0.9913, 0.4105, 0.9913, 0.4105, 0.9913, 0.4105, 0.9913, 0.4105, 0.9913, 0.4105, 0.9913, 0.4105, 0.9913, 0.4105, 0.9913, 0.8801, 0.9865, 0.8801, 0.9865, 0.8801, 0.9865, 0.8801, 0.9865, 0.8801, 0.9865, 0.8801, 0.9865, 0.4105, 0.9913, 0.4105, 0.9913, 0.4105, 0.9913, 0.4105, 0.9913, 0.4105, 0.9913, 0.4105, 0.9913, 0.4105, 0.9913, 0.4105, 0.9913, 0.5506, 0.9907, 0.5505, 0.9907, 0.5506, 0.9907, 0.4105, 0.9913, 0.4105, 0.9913, 0.4105, 0.9913, 0.4105, 0.9913, 0.8801, 0.9865, 0.8801, 0.9865, 0.8801, 0.9865, 0.8801, 0.9865, 0.8801, 0.9865, 0.8801, 0.9865, 0.4105, 0.9913, 0.4105, 0.9913, 0.4105, 0.9913, 0.4105, 0.9913, 0.4105, 0.9913, 0.4105, 0.9913, 0.4105, 0.9913, 0.4105, 0.9913, 0.4105, 0.9913, 0.4105, 0.9913, 0.4105, 0.9913, 0.4105, 0.9913, 0.4105, 0.9913, 0.4105, 0.9913, 0.4105, 0.9913, 0.4105, 0.9913, 0.8801, 0.9865, 0.8801, 0.9865, 0.8801, 0.9865, 0.8801, 0.9865, 0.8801, 0.9865, 0.8801, 0.9865, 0.4105, 0.9913, 0.4105, 0.9913, 0.4105, 0.9913, 0.4105, 0.9913, 0.4105, 0.9913, 0.4105, 0.9913, 0.4105, 0.9913, 0.4105, 0.9913, 0.8801, 0.9865, 0.8801, 0.9865, 0.8801, 0.9865, 0.8801, 0.9865, 0.8801, 0.9865, 0.8801, 0.9865, 0.4105, 0.9913, 0.4105, 0.9913, 0.4105, 0.9913, 0.4105, 0.9913, 0.551, 0.9901, 0.551, 0.9901, 0.551, 0.9901, 0.4105, 0.9913, 0.4105, 0.9913, 0.4105, 0.9913, 0.4105, 0.9913, 0.8801, 0.9865, 0.8801, 0.9865, 0.8801, 0.9865, 0.8801, 0.9865, 0.8801, 0.9865, 0.8801, 0.9865, 0.5506, 0.9907, 0.5506, 0.9907, 0.5505, 0.9907, 0.4105, 0.9913, 0.4105, 0.9913, 0.4105, 0.9913, 0.4105, 0.9913, 0.5506, 0.9907, 0.5505, 0.9907, 0.5505, 0.9907, 0.4105, 0.9913, 0.4105, 0.9913, 0.4105, 0.9913, 0.4105, 0.9913, 0.4105, 0.9913, 0.4105, 0.9913, 0.4105, 0.9913, 0.4105, 0.9913, 0.4105, 0.9913, 0.4105, 0.9913, 0.4105, 0.9913, 0.4105, 0.9913, 0.8801, 0.9865, 0.8801, 0.9865, 0.8801, 0.9865, 0.8801, 0.9865, 0.8801, 0.9865, 0.8801, 0.9865, 0.4105, 0.9913, 0.4105, 0.9913, 0.4105, 0.9913, 0.4105, 0.9913, 0.4105, 0.9913, 0.4105, 0.9913, 0.4105, 0.9913, 0.4105, 0.9913, 0.8801, 0.9865, 0.8801, 0.9865, 0.8801, 0.9865, 0.8801, 0.9865, 0.8801, 0.9865, 0.8801, 0.9865, 0.4105, 0.9913, 0.4105, 0.9913, 0.4105, 0.9913, 0.4105, 0.9913, 0.4105, 0.9913, 0.4105, 0.9913, 0.4105, 0.9913, 0.4105, 0.9913, 0.4105, 0.9913, 0.4105, 0.9913, 0.4105, 0.9913, 0.4105, 0.9913, 0.4105, 0.9913, 0.4105, 0.9913, 0.4105, 0.9913, 0.4105, 0.9913, 0.4105, 0.9913, 0.4105, 0.9913, 0.4105, 0.9913, 0.4105, 0.9913, 0.4105, 0.9913, 0.4105, 0.9913, 0.4105, 0.9913, 0.4105, 0.9913, 0.4105, 0.9913, 0.4105, 0.9913, 0.4105, 0.9913, 0.4105, 0.9913, 0.5505, 0.9907, 0.5505, 0.9907, 0.5506, 0.9907, 0.5506, 0.9907, 0.5505, 0.9907, 0.5505, 0.9907, 0.5506, 0.9907, 0.5506, 0.9907, 0.5505, 0.9907, 0.5505, 0.9907, 0.5506, 0.9907, 0.5506, 0.9907, 0.5505, 0.9907, 0.5505, 0.9907, 0.5506, 0.9907, 0.5506, 0.9907, 0.4105, 0.9913, 0.4105, 0.9913, 0.4105, 0.9913, 0.4105, 0.9913, 0.4105, 0.9913, 0.4105, 0.9913, 0.4105, 0.9913, 0.4105, 0.9913, 0.4105, 0.9913, 0.4105, 0.9913, 0.4105, 0.9913, 0.4105, 0.9913, 0.4104, 0.9913, 0.4104, 0.9913, 0.4104, 0.9913, 0.4104, 0.9913, 0.551, 0.9901, 0.551, 0.9901, 0.551, 0.9901, 0.4104, 0.9913, 0.4104, 0.9913, 0.4104, 0.9913, 0.4104, 0.9913, 0.551, 0.9901, 0.551, 0.9901, 0.551, 0.9901, 0.4098, 0.9911, 0.4098, 0.9911, 0.4098, 0.9911, 0.4098, 0.9911, 0.4105, 0.9913, 0.4105, 0.9913, 0.4105, 0.9913, 0.4105, 0.9913, 0.4104, 0.9913, 0.4104, 0.9913, 0.4104, 0.9913, 0.4104, 0.9913, 0.4105, 0.9913, 0.4105, 0.9913, 0.4105, 0.9913, 0.4105, 0.9913, 0.8801, 0.9865, 0.8801, 0.9865, 0.8801, 0.9865, 0.8801, 0.9865, 0.8801, 0.9865, 0.8801, 0.9865, 0.8801, 0.9865, 0.8801, 0.9865, 0.8801, 0.9865, 0.8801, 0.9865, 0.8801, 0.9865, 0.8801, 0.9865, 0.8801, 0.9863, 0.8801, 0.9863, 0.8801, 0.9863, 0.4105, 0.9913, 0.4105, 0.9913, 0.4105, 0.9913, 0.4105, 0.9913, 0.4105, 0.9913, 0.4105, 0.9913, 0.4105, 0.9913, 0.4105, 0.9913, 0.4105, 0.9913, 0.4105, 0.9913, 0.4105, 0.9913, 0.4105, 0.9913, 0.8801, 0.9864, 0.8801, 0.9864, 0.8801, 0.9864, 0.8806, 0.9866, 0.8806, 0.9866, 0.8806, 0.9866, 0.8806, 0.9866, 0.41, 0.9915, 0.41, 0.9915, 0.41, 0.9915, 0.41, 0.9915, 0.41, 0.9915, 0.41, 0.9915, 0.41, 0.9915, 0.41, 0.9915, 0.41, 0.9915, 0.41, 0.9915, 0.41, 0.9915, 0.41, 0.9915, 0.41, 0.9915, 0.41, 0.9915, 0.41, 0.9915, 0.41, 0.9915, 0.8806, 0.9867, 0.8806, 0.9866, 0.8806, 0.9866, 0.8806, 0.9867, 0.8806, 0.9866, 0.8806, 0.9867, 0.8806, 0.9867, 0.8806, 0.9866, 0.8806, 0.9866, 0.8806, 0.9866, 0.8806, 0.9866, 0.8806, 0.9866, 0.41, 0.9915, 0.41, 0.9915, 0.41, 0.9915, 0.41, 0.9915, 0.8806, 0.9866, 0.8806, 0.9867, 0.8806, 0.9867, 0.8806, 0.9866, 0.8806, 0.9866, 0.8806, 0.9867, 0.8806, 0.9867, 0.8806, 0.9866, 0.8806, 0.9866, 0.8806, 0.9866, 0.8806, 0.9867, 0.8806, 0.9866, 0.8806, 0.9866, 0.8806, 0.9867, 0.8806, 0.9867, 0.8806, 0.9867, 0.8806, 0.9866, 0.8806, 0.9866, 0.8806, 0.9867, 0.41, 0.9915, 0.41, 0.9915, 0.41, 0.9915, 0.41, 0.9915, 0.4105, 0.9913, 0.4105, 0.9913, 0.4105, 0.9913, 0.4105, 0.9913, 0.4098, 0.9911, 0.4098, 0.9911, 0.4098, 0.9911, 0.4098, 0.9911, 0.4105, 0.9913, 0.4105, 0.9913, 0.4105, 0.9913, 0.4105, 0.9913, 0.4098, 0.9911, 0.4098, 0.9911, 0.4098, 0.9911, 0.4098, 0.9911, 0.8796, 0.9862, 0.8796, 0.9862, 0.8796, 0.9862, 0.8794, 0.9864, 0.8794, 0.9864, 0.8794, 0.9864, 0.8796, 0.9862, 0.8796, 0.9862, 0.8796, 0.9862, 0.8794, 0.9864, 0.8794, 0.9864, 0.8794, 0.9864, 0.03213, 0.8316, 0.03235, 0.8318, 0.03213, 0.8318, 0.03213, 0.8316, 0.03235, 0.8316, 0.03235, 0.8318, 0.03213, 0.8318, 0.03213, 0.8316, 0.03235, 0.8316, 0.03235, 0.8318, 0.03213, 0.8318, 0.03213, 0.8316, 0.03235, 0.8316, 0.03235, 0.8318, 0.03213, 0.8318, 0.03213, 0.8316, 0.03235, 0.8316, 0.03235, 0.8318, 0.03213, 0.8318, 0.03213, 0.8316, 0.03235, 0.8316, 0.03235, 0.8318, 0.4105, 0.9913, 0.4105, 0.9913, 0.4105, 0.9913, 0.4105, 0.9913, 0.4105, 0.9913, 0.4105, 0.9913, 0.4105, 0.9913, 0.4105, 0.9913, 0.03213, 0.8316, 0.03235, 0.8316, 0.03235, 0.8318, 0.03213, 0.8318, 0.4105, 0.9913, 0.4105, 0.9913, 0.4105, 0.9913, 0.4105, 0.9913, 0.03213, 0.8316, 0.03235, 0.8316, 0.03235, 0.8318, 0.03213, 0.8316, 0.03235, 0.8316, 0.03235, 0.8318, 0.03213, 0.8316, 0.03235, 0.8316, 0.03235, 0.8318, 0.03213, 0.8316, 0.03235, 0.8316, 0.03235, 0.8318, 0.4105, 0.9913, 0.4105, 0.9913, 0.4105, 0.9913, 0.4105, 0.9913, 0.03213, 0.8316, 0.03235, 0.8316, 0.03235, 0.8318, 0.03213, 0.8318, 0.03213, 0.8316, 0.03235, 0.8316, 0.03235, 0.8318, 0.03213, 0.8318, 0.03213, 0.8316, 0.03235, 0.8316, 0.03235, 0.8318, 0.03213, 0.8318, 0.03213, 0.8316, 0.03235, 0.8316, 0.03235, 0.8318, 0.03213, 0.8318, 0.03213, 0.8316, 0.03235, 0.8316, 0.03235, 0.8318, 0.03213, 0.8318, 0.03213, 0.8316, 0.03235, 0.8316, 0.03235, 0.8318, 0.03213, 0.8318, 0.03213, 0.8316, 0.03235, 0.8316, 0.03235, 0.8318, 0.03213, 0.8318, 0.03213, 0.8316, 0.03235, 0.8316, 0.03235, 0.8318, 0.03213, 0.8318, 0.4105, 0.9913, 0.4105, 0.9913, 0.4105, 0.9913, 0.4105, 0.9913, 0.4105, 0.9913, 0.4105, 0.9913, 0.4105, 0.9913, 0.4105, 0.9913, 0.5511, 0.9901, 0.5511, 0.9901, 0.5511, 0.9901, 0.4105, 0.9913, 0.4105, 0.9913, 0.4105, 0.9913, 0.4105, 0.9913, 0.03213, 0.8316, 0.03235, 0.8316, 0.03235, 0.8318, 0.5511, 0.9901, 0.5511, 0.9901, 0.5511, 0.9901, 0.4105, 0.9913, 0.4105, 0.9913, 0.4105, 0.9913, 0.4105, 0.9913, 0.5511, 0.9901, 0.5511, 0.9901, 0.5511, 0.9901, 0.4105, 0.9913, 0.4105, 0.9913, 0.4105, 0.9913, 0.4105, 0.9913, 0.4105, 0.9913, 0.4105, 0.9913, 0.4105, 0.9913, 0.4105, 0.9913, 0.5511, 0.9901, 0.5511, 0.9901, 0.5511, 0.9901, 0.4105, 0.9913, 0.4105, 0.9913, 0.4105, 0.9913, 0.4105, 0.9913, 0.4105, 0.9913, 0.4105, 0.9913, 0.4105, 0.9913, 0.4105, 0.9913, 0.4105, 0.9913, 0.4105, 0.9913, 0.4105, 0.9913, 0.4105, 0.9913, 0.03213, 0.8316, 0.03235, 0.8316, 0.03235, 0.8318, 0.03213, 0.8316, 0.03235, 0.8316, 0.03235, 0.8318, 0.5511, 0.9901, 0.5511, 0.9901, 0.5511, 0.9901, 0.4105, 0.9913, 0.4105, 0.9913, 0.4105, 0.9913, 0.4105, 0.9913, 0.4105, 0.9913, 0.4105, 0.9913, 0.4105, 0.9913, 0.4105, 0.9913, 0.4105, 0.9913, 0.4105, 0.9913, 0.4105, 0.9913, 0.4105, 0.9913, 0.03213, 0.8316, 0.03235, 0.8316, 0.03235, 0.8318, 0.03213, 0.8316, 0.03235, 0.8316, 0.03235, 0.8318, 0.03213, 0.8316, 0.03235, 0.8316, 0.03235, 0.8318, 0.03213, 0.8318, 0.03213, 0.8316, 0.03235, 0.8316, 0.03235, 0.8318, 0.03213, 0.8318, 0.03213, 0.8316, 0.03235, 0.8316, 0.03235, 0.8318, 0.03213, 0.8316, 0.03235, 0.8316, 0.03235, 0.8318, 0.03213, 0.8318, 0.03213, 0.8316, 0.03235, 0.8316, 0.03235, 0.8318, 0.03213, 0.8318, 0.03213, 0.8316, 0.03235, 0.8316, 0.03235, 0.8318, 0.03213, 0.8318, 0.03213, 0.8316, 0.03235, 0.8316, 0.03235, 0.8318, 0.03213, 0.8318, 0.03224, 0.8318, 0.03235, 0.8318, 0.03231, 0.8316, 0.03218, 0.8316, 0.03214, 0.8318, 0.4105, 0.9913, 0.4105, 0.9913, 0.4105, 0.9913, 0.4105, 0.9913, 0.4105, 0.9913, 0.4105, 0.9913, 0.4105, 0.9913, 0.4105, 0.9913, 0.03213, 0.8316, 0.03235, 0.8316, 0.03235, 0.8318, 0.03213, 0.8318, 0.03213, 0.8316, 0.03235, 0.8316, 0.03235, 0.8318, 0.03213, 0.8318, 0.03213, 0.8316, 0.03235, 0.8316, 0.03235, 0.8318, 0.03213, 0.8318, 0.03213, 0.8316, 0.03235, 0.8316, 0.03235, 0.8318, 0.03213, 0.8318, 0.03213, 0.8316, 0.03235, 0.8316, 0.03235, 0.8318, 0.03213, 0.8318, 0.03213, 0.8316, 0.03235, 0.8316, 0.03235, 0.8318, 0.03213, 0.8316, 0.03235, 0.8316, 0.03235, 0.8318, 0.03213, 0.8318, 0.03213, 0.8316, 0.03235, 0.8316, 0.03235, 0.8318, 0.03213, 0.8318, 0.03213, 0.8316, 0.03235, 0.8316, 0.03235, 0.8318, 0.03213, 0.8318, 0.03213, 0.8316, 0.03235, 0.8316, 0.03235, 0.8318, 0.03213, 0.8318, 0.03213, 0.8316, 0.03235, 0.8316, 0.03235, 0.8318, 0.03213, 0.8316, 0.03235, 0.8316, 0.03235, 0.8318, 0.03213, 0.8318, 0.03213, 0.8316, 0.03235, 0.8316, 0.03235, 0.8318, 0.03213, 0.8316, 0.03235, 0.8316, 0.03235, 0.8318, 0.03213, 0.8318, 0.03213, 0.8316, 0.03235, 0.8316, 0.03235, 0.8318, 0.03213, 0.8318, 0.03213, 0.8316, 0.03235, 0.8316, 0.03235, 0.8318, 0.03213, 0.8318, 0.03213, 0.8316, 0.03235, 0.8316, 0.03235, 0.8318, 0.03213, 0.8318, 0.03213, 0.8316, 0.03235, 0.8316, 0.03235, 0.8318, 0.03213, 0.8318, 0.03213, 0.8316, 0.03235, 0.8316, 0.03235, 0.8318, 0.03213, 0.8318, 0.03213, 0.8316, 0.03235, 0.8316, 0.03235, 0.8318, 0.03213, 0.8318, 0.03213, 0.8316, 0.03235, 0.8316, 0.03235, 0.8318, 0.03213, 0.8318, 0.03213, 0.8316, 0.03235, 0.8316, 0.03235, 0.8318, 0.03213, 0.8318, 0.03213, 0.8316, 0.03235, 0.8316, 0.03235, 0.8318, 0.03213, 0.8318, 0.4105, 0.9913, 0.4105, 0.9913, 0.4105, 0.9913, 0.4105, 0.9913, 0.4105, 0.9913, 0.4105, 0.9913, 0.4105, 0.9913, 0.4105, 0.9913, 0.03213, 0.8316, 0.03235, 0.8316, 0.03235, 0.8318, 0.03213, 0.8316, 0.03235, 0.8316, 0.03235, 0.8318, 0.03213, 0.8316, 0.03235, 0.8316, 0.03235, 0.8318, 0.5505, 0.9907, 0.5506, 0.9907, 0.5505, 0.9907, 0.4105, 0.9913, 0.4105, 0.9913, 0.4105, 0.9913, 0.4105, 0.9913, 0.03213, 0.8316, 0.03235, 0.8316, 0.03235, 0.8318, 0.03213, 0.8316, 0.03235, 0.8316, 0.03235, 0.8318, 0.4105, 0.9913, 0.4105, 0.9913, 0.4105, 0.9913, 0.4105, 0.9913, 0.5506, 0.9907, 0.5506, 0.9907, 0.5506, 0.9907, 0.5506, 0.9907, 0.4105, 0.9913, 0.4105, 0.9913, 0.4105, 0.9913, 0.4105, 0.9913, 0.4105, 0.9913, 0.4105, 0.9913, 0.4105, 0.9913, 0.4105, 0.9913, 0.4105, 0.9913, 0.4105, 0.9913, 0.4105, 0.9913, 0.4105, 0.9913, 0.4105, 0.9913, 0.4105, 0.9913, 0.4105, 0.9913, 0.4105, 0.9913, 0.5505, 0.9907, 0.5506, 0.9907, 0.5506, 0.9907, 0.5505, 0.9907, 0.5505, 0.9907, 0.5506, 0.9907, 0.5506, 0.9907, 0.5505, 0.9907, 0.5505, 0.9907, 0.5506, 0.9907, 0.5506, 0.9907, 0.5505, 0.9907, 0.4105, 0.9913, 0.4105, 0.9913, 0.4105, 0.9913, 0.4105, 0.9913, 0.4105, 0.9913, 0.4105, 0.9913, 0.4105, 0.9913, 0.4105, 0.9913, 0.5505, 0.9907, 0.5506, 0.9907, 0.5505, 0.9907, 0.4105, 0.9913, 0.4105, 0.9913, 0.4105, 0.9913, 0.4105, 0.9913, 0.5505, 0.9907, 0.5506, 0.9907, 0.5506, 0.9907, 0.03213, 0.8316, 0.03235, 0.8316, 0.03235, 0.8318, 0.03213, 0.8316, 0.03235, 0.8316, 0.03235, 0.8318, 0.03213, 0.8318, 0.5525, 0.555, 0.5527, 0.555, 0.5527, 0.5552, 0.5525, 0.5552, 0.5525, 0.555, 0.5527, 0.555, 0.5527, 0.5552, 0.5525, 0.5552, 0.5525, 0.555, 0.5527, 0.555, 0.5527, 0.5552, 0.5525, 0.5552, 0.5525, 0.555, 0.5527, 0.555, 0.5527, 0.5552, 0.5525, 0.5552, 0.5423, 0.5556, 0.5423, 0.5556, 0.5423, 0.5556, 0.5423, 0.5556, 0.5505, 0.9907, 0.5506, 0.9907, 0.5505, 0.9907, 0.03224, 0.8318, 0.03235, 0.8318, 0.03231, 0.8316, 0.03218, 0.8316, 0.03214, 0.8318, 0.4105, 0.9913, 0.4105, 0.9913, 0.4105, 0.9913, 0.4105, 0.9913, 0.4105, 0.9913, 0.4105, 0.9913, 0.4105, 0.9913, 0.4105, 0.9913, 0.4105, 0.9913, 0.4105, 0.9913, 0.4105, 0.9913, 0.4105, 0.9913, 0.03213, 0.8316, 0.03235, 0.8316, 0.03235, 0.8318, 0.03213, 0.8318, 0.4105, 0.9913, 0.4105, 0.9913, 0.4105, 0.9913, 0.4105, 0.9913, 0.41, 0.9915, 0.41, 0.9915, 0.41, 0.9915, 0.41, 0.9915, 0.5505, 0.9907, 0.5506, 0.9907, 0.5506, 0.9907, 0.5505, 0.9907, 0.5506, 0.9907, 0.5506, 0.9907, 0.5505, 0.9907, 0.41, 0.9915, 0.41, 0.9915, 0.41, 0.9915, 0.41, 0.9915, 0.5505, 0.9907, 0.5506, 0.9907, 0.5506, 0.9907, 0.5505, 0.9907, 0.5505, 0.9907, 0.5506, 0.9907, 0.5506, 0.9907, 0.5505, 0.9907, 0.5505, 0.9907, 0.5506, 0.9907, 0.5506, 0.9907, 0.5505, 0.9907, 0.5506, 0.9907, 0.5506, 0.9907, 0.41, 0.9915, 0.41, 0.9915, 0.41, 0.9915, 0.41, 0.9915, 0.5505, 0.9907, 0.5506, 0.9907, 0.5506, 0.9907, 0.4105, 0.9913, 0.4105, 0.9913, 0.4105, 0.9913, 0.4105, 0.9913, 0.5505, 0.9907, 0.5506, 0.9907, 0.5506, 0.9907, 0.5505, 0.9907, 0.41, 0.9915, 0.41, 0.9915, 0.41, 0.9915, 0.41, 0.9915, 0.03235, 0.8316, 0.03235, 0.8318, 0.03213, 0.8318, 0.4105, 0.9913, 0.4105, 0.9913, 0.4105, 0.9913, 0.4105, 0.9913, 0.03235, 0.8316, 0.03235, 0.8318, 0.03213, 0.8318, 0.03235, 0.8316, 0.03235, 0.8318, 0.03213, 0.8318, 0.03235, 0.8318, 0.03213, 0.8318, 0.03213, 0.8316, 0.551, 0.9901, 0.551, 0.9901, 0.551, 0.9901, 0.551, 0.9901, 0.551, 0.9901, 0.551, 0.9901, 0.551, 0.9901, 0.551, 0.9901, 0.551, 0.9901, 0.551, 0.9901, 0.551, 0.9901, 0.551, 0.9901, 0.551, 0.9901, 0.551, 0.9901, 0.551, 0.9901, 0.551, 0.9901, 0.551, 0.9901, 0.551, 0.9901, 0.551, 0.9901, 0.551, 0.9901, 0.4105, 0.9913, 0.4105, 0.9913, 0.4105, 0.9913, 0.4105, 0.9913, 0.551, 0.9901, 0.551, 0.9901, 0.551, 0.9901, 0.4098, 0.9911, 0.4098, 0.9911, 0.4098, 0.9911, 0.4098, 0.9911, 0.551, 0.9901, 0.551, 0.9901, 0.551, 0.9901, 0.4105, 0.9913, 0.4105, 0.9913, 0.4105, 0.9913, 0.4105, 0.9913, 0.4105, 0.9913, 0.4105, 0.9913, 0.4105, 0.9913, 0.4105, 0.9913, 0.4105, 0.9913, 0.4105, 0.9913, 0.4105, 0.9913, 0.4105, 0.9913, 0.4104, 0.9913, 0.4104, 0.9913, 0.4104, 0.9913, 0.4104, 0.9913, 0.4105, 0.9913, 0.4105, 0.9913, 0.4105, 0.9913, 0.4105, 0.9913, 0.551, 0.9901, 0.551, 0.9901, 0.551, 0.9901, 0.551, 0.9901, 0.551, 0.9901, 0.551, 0.9901, 0.551, 0.9901, 0.551, 0.9901, 0.551, 0.9901, 0.551, 0.9901, 0.551, 0.9901, 0.551, 0.9901, 0.551, 0.9901, 0.551, 0.9901, 0.551, 0.9901, 0.551, 0.9901, 0.551, 0.9901, 0.551, 0.9901, 0.551, 0.9901, 0.551, 0.9901, 0.551, 0.9901, 0.551, 0.9901, 0.551, 0.9901, 0.551, 0.9901, 0.551, 0.9901, 0.551, 0.9901, 0.551, 0.9901, 0.551, 0.9901, 0.551, 0.9901, 0.551, 0.9901, 0.551, 0.9901, 0.551, 0.9901, 0.551, 0.9901, 0.551, 0.9901, 0.551, 0.9901, 0.551, 0.9901, 0.551, 0.9901, 0.551, 0.9901, 0.551, 0.9901, 0.551, 0.9901, 0.551, 0.9901, 0.551, 0.9901, 0.551, 0.9901, 0.551, 0.9901, 0.551, 0.9901, 0.551, 0.9901, 0.551, 0.9901, 0.551, 0.9901, 0.551, 0.9901, 0.551, 0.9901, 0.551, 0.9901, 0.551, 0.9901, 0.551, 0.9901, 0.551, 0.9901, 0.551, 0.9901, 0.551, 0.9901, 0.551, 0.9901, 0.551, 0.9901, 0.551, 0.9901, 0.551, 0.9901, 0.4105, 0.9913, 0.4105, 0.9913, 0.4105, 0.9913, 0.4105, 0.9913, 0.5506, 0.9907, 0.5506, 0.9907, 0.5505, 0.9907, 0.4105, 0.9913, 0.4105, 0.9913, 0.4105, 0.9913, 0.4105, 0.9913, 0.4105, 0.9913, 0.4105, 0.9913, 0.4105, 0.9913, 0.4105, 0.9913, 0.4105, 0.9913, 0.4105, 0.9913, 0.4105, 0.9913, 0.4105, 0.9913, 0.4105, 0.9913, 0.4105, 0.9913, 0.4105, 0.9913, 0.4105, 0.9913, 0.4105, 0.9913, 0.4105, 0.9913, 0.4105, 0.9913, 0.4105, 0.9913, 0.8801, 0.9865, 0.8801, 0.9865, 0.8801, 0.9865, 0.8801, 0.9865, 0.8801, 0.9865, 0.8801, 0.9865, 0.4105, 0.9913, 0.4105, 0.9913, 0.4105, 0.9913, 0.4105, 0.9913, 0.4105, 0.9913, 0.4105, 0.9913, 0.4105, 0.9913, 0.4105, 0.9913, 0.5506, 0.9907, 0.5506, 0.9907, 0.5505, 0.9907, 0.4105, 0.9913, 0.4105, 0.9913, 0.4105, 0.9913, 0.4105, 0.9913, 0.8801, 0.9865, 0.8801, 0.9865, 0.8801, 0.9865, 0.8801, 0.9865, 0.8801, 0.9865, 0.8801, 0.9865, 0.4105, 0.9913, 0.4105, 0.9913, 0.4105, 0.9913, 0.4105, 0.9913, 0.4105, 0.9913, 0.4105, 0.9913, 0.4105, 0.9913, 0.4105, 0.9913, 0.4105, 0.9913, 0.4105, 0.9913, 0.4105, 0.9913, 0.4105, 0.9913, 0.4105, 0.9913, 0.4105, 0.9913, 0.4105, 0.9913, 0.4105, 0.9913, 0.8801, 0.9865, 0.8801, 0.9865, 0.8801, 0.9865, 0.8801, 0.9865, 0.8801, 0.9865, 0.8801, 0.9865, 0.4105, 0.9913, 0.4105, 0.9913, 0.4105, 0.9913, 0.4105, 0.9913, 0.4105, 0.9913, 0.4105, 0.9913, 0.4105, 0.9913, 0.4105, 0.9913, 0.8801, 0.9865, 0.8801, 0.9865, 0.8801, 0.9865, 0.8801, 0.9865, 0.8801, 0.9865, 0.8801, 0.9865, 0.4105, 0.9913, 0.4105, 0.9913, 0.4105, 0.9913, 0.4105, 0.9913, 0.551, 0.9901, 0.551, 0.9901, 0.551, 0.9901, 0.4105, 0.9913, 0.4105, 0.9913, 0.4105, 0.9913, 0.4105, 0.9913, 0.8801, 0.9865, 0.8801, 0.9865, 0.8801, 0.9865, 0.8801, 0.9865, 0.8801, 0.9865, 0.8801, 0.9865, 0.5506, 0.9907, 0.5505, 0.9907, 0.5506, 0.9907, 0.4105, 0.9913, 0.4105, 0.9913, 0.4105, 0.9913, 0.4105, 0.9913, 0.5506, 0.9907, 0.5505, 0.9907, 0.5505, 0.9907, 0.4105, 0.9913, 0.4105, 0.9913, 0.4105, 0.9913, 0.4105, 0.9913, 0.4105, 0.9913, 0.4105, 0.9913, 0.4105, 0.9913, 0.4105, 0.9913, 0.4105, 0.9913, 0.4105, 0.9913, 0.4105, 0.9913, 0.4105, 0.9913, 0.8801, 0.9865, 0.8801, 0.9865, 0.8801, 0.9865, 0.8801, 0.9865, 0.8801, 0.9865, 0.8801, 0.9865, 0.4105, 0.9913, 0.4105, 0.9913, 0.4105, 0.9913, 0.4105, 0.9913, 0.4105, 0.9913, 0.4105, 0.9913, 0.4105, 0.9913, 0.4105, 0.9913, 0.8801, 0.9865, 0.8801, 0.9865, 0.8801, 0.9865, 0.8801, 0.9865, 0.8801, 0.9865, 0.8801, 0.9865, 0.4105, 0.9913, 0.4105, 0.9913, 0.4105, 0.9913, 0.4105, 0.9913, 0.4105, 0.9913, 0.4105, 0.9913, 0.4105, 0.9913, 0.4105, 0.9913, 0.4105, 0.9913, 0.4105, 0.9913, 0.4105, 0.9913, 0.4105, 0.9913, 0.4105, 0.9913, 0.4105, 0.9913, 0.4105, 0.9913, 0.4105, 0.9913, 0.4105, 0.9913, 0.4105, 0.9913, 0.4105, 0.9913, 0.4105, 0.9913, 0.4105, 0.9913, 0.4105, 0.9913, 0.4105, 0.9913, 0.4105, 0.9913, 0.4105, 0.9913, 0.4105, 0.9913, 0.4105, 0.9913, 0.4105, 0.9913, 0.5505, 0.9907, 0.5506, 0.9907, 0.5506, 0.9907, 0.5505, 0.9907, 0.5505, 0.9907, 0.5506, 0.9907, 0.5506, 0.9907, 0.5505, 0.9907, 0.5505, 0.9907, 0.5506, 0.9907, 0.5506, 0.9907, 0.5505, 0.9907, 0.5505, 0.9907, 0.5506, 0.9907, 0.5506, 0.9907, 0.5505, 0.9907, 0.4105, 0.9913, 0.4105, 0.9913, 0.4105, 0.9913, 0.4105, 0.9913, 0.4105, 0.9913, 0.4105, 0.9913, 0.4105, 0.9913, 0.4105, 0.9913, 0.4105, 0.9913, 0.4105, 0.9913, 0.4105, 0.9913, 0.4105, 0.9913, 0.4104, 0.9913, 0.4104, 0.9913, 0.4104, 0.9913, 0.4104, 0.9913, 0.551, 0.9901, 0.551, 0.9901, 0.551, 0.9901, 0.4104, 0.9913, 0.4104, 0.9913, 0.4104, 0.9913, 0.4104, 0.9913, 0.551, 0.9901, 0.551, 0.9901, 0.551, 0.9901, 0.4098, 0.9911, 0.4098, 0.9911, 0.4098, 0.9911, 0.4098, 0.9911, 0.4105, 0.9913, 0.4105, 0.9913, 0.4105, 0.9913, 0.4105, 0.9913, 0.4104, 0.9913, 0.4104, 0.9913, 0.4104, 0.9913, 0.4104, 0.9913, 0.4105, 0.9913, 0.4105, 0.9913, 0.4105, 0.9913, 0.4105, 0.9913, 0.8801, 0.9865, 0.8801, 0.9865, 0.8801, 0.9865, 0.8801, 0.9865, 0.8801, 0.9865, 0.8801, 0.9865, 0.8801, 0.9865, 0.8801, 0.9865, 0.8801, 0.9865, 0.8801, 0.9865, 0.8801, 0.9865, 0.8801, 0.9865, 0.8801, 0.9863, 0.8801, 0.9863, 0.8801, 0.9863, 0.4105, 0.9913, 0.4105, 0.9913, 0.4105, 0.9913, 0.4105, 0.9913, 0.4105, 0.9913, 0.4105, 0.9913, 0.4105, 0.9913, 0.4105, 0.9913, 0.4105, 0.9913, 0.4105, 0.9913, 0.4105, 0.9913, 0.4105, 0.9913, 0.8801, 0.9864, 0.8801, 0.9864, 0.8801, 0.9864, 0.8806, 0.9866, 0.8806, 0.9866, 0.8806, 0.9866, 0.8806, 0.9866, 0.41, 0.9915, 0.41, 0.9915, 0.41, 0.9915, 0.41, 0.9915, 0.41, 0.9915, 0.41, 0.9915, 0.41, 0.9915, 0.41, 0.9915, 0.41, 0.9915, 0.41, 0.9915, 0.41, 0.9915, 0.41, 0.9915, 0.41, 0.9915, 0.41, 0.9915, 0.41, 0.9915, 0.41, 0.9915, 0.8806, 0.9867, 0.8806, 0.9867, 0.8806, 0.9866, 0.8806, 0.9866, 0.8806, 0.9866, 0.8806, 0.9866, 0.8806, 0.9867, 0.8806, 0.9867, 0.8806, 0.9866, 0.8806, 0.9866, 0.8806, 0.9866, 0.8806, 0.9866, 0.41, 0.9915, 0.41, 0.9915, 0.41, 0.9915, 0.41, 0.9915, 0.8806, 0.9866, 0.8806, 0.9866, 0.8806, 0.9867, 0.8806, 0.9867, 0.8806, 0.9866, 0.8806, 0.9866, 0.8806, 0.9867, 0.8806, 0.9867, 0.8806, 0.9866, 0.8806, 0.9867, 0.8806, 0.9866, 0.8806, 0.9866, 0.8806, 0.9867, 0.8806, 0.9867, 0.8806, 0.9866, 0.8806, 0.9867, 0.8806, 0.9867, 0.8806, 0.9866, 0.8806, 0.9866, 0.41, 0.9915, 0.41, 0.9915, 0.41, 0.9915, 0.41, 0.9915, 0.4105, 0.9913, 0.4105, 0.9913, 0.4105, 0.9913, 0.4105, 0.9913, 0.4098, 0.9911, 0.4098, 0.9911, 0.4098, 0.9911, 0.4098, 0.9911, 0.4105, 0.9913, 0.4105, 0.9913, 0.4105, 0.9913, 0.4105, 0.9913, 0.4098, 0.9911, 0.4098, 0.9911, 0.4098, 0.9911, 0.4098, 0.9911, 0.8796, 0.9862, 0.8796, 0.9862, 0.8796, 0.9862, 0.8794, 0.9864, 0.8794, 0.9864, 0.8794, 0.9864, 0.8796, 0.9862, 0.8796, 0.9862, 0.8796, 0.9862, 0.8794, 0.9864, 0.8794, 0.9864, 0.8794, 0.9864])
me_circle.use_remesh_preserve_volume = False
me_circle.use_remesh_preserve_attributes = False
me_circle.use_mirror_vertex_groups = False
me_circle.update()
arm_armature_001 = bpy.data.armatures.new('Armature.001')  # bones are not reproduced

# ---- objects
ob_armature = bpy.data.objects.new('Armature', arm_armature_001)
ob_circle = bpy.data.objects.new('Circle', me_circle)
ob_hemi_010 = bpy.data.objects.new('Hemi.010', light_hemi_010)
ob_hemi_009 = bpy.data.objects.new('Hemi.009', light_hemi_009)
ob_hemi_008 = bpy.data.objects.new('Hemi.008', light_hemi_008)
ob_hemi_007 = bpy.data.objects.new('Hemi.007', light_hemi_007)
ob_hemi_006 = bpy.data.objects.new('Hemi.006', light_hemi_006)
ob_hemi_005 = bpy.data.objects.new('Hemi.005', light_hemi_005)
ob_hemi_004 = bpy.data.objects.new('Hemi.004', light_hemi_004)
ob_hemi_003 = bpy.data.objects.new('Hemi.003', light_hemi_003)
ob_hemi_002 = bpy.data.objects.new('Hemi.002', light_hemi_002)
ob_hemi_001 = bpy.data.objects.new('Hemi.001', light_hemi_001)
ob_hemi = bpy.data.objects.new('Hemi', light_hemi)
ob_lamp = bpy.data.objects.new('Lamp', light_lamp)
ob_camera = bpy.data.objects.new('Camera', cam_camera)

# ---- transforms, parenting, visibility, modifiers, constraints
ob_armature.location = (0.0, 0.0, 0.0)
ob_armature.show_in_front = True
ob_armature.lineart.crease_threshold = 0.0
ob_circle.parent = ob_armature
ob_circle.location = (0.0, 0.0, 0.0)
ob_circle.lineart.crease_threshold = 0.0
_vg = ob_circle.vertex_groups.new(name='Bottom')
for _i, _w in zip([0, 1, 2, 3, 4, 5, 6, 7, 8, 101, 102, 103, 104, 105, 106, 107, 108, 109, 110, 111, 112, 113, 114, 115, 116, 117, 118, 119, 120, 121, 122, 123, 124, 145, 146, 169, 170, 171, 172, 173, 174, 175, 176, 177, 191, 192, 193, 194, 195, 196, 197, 198, 199, 200, 201, 202, 203, 204, 205, 206, 207, 208, 228, 302, 303, 304, 305, 306, 307, 308, 309, 311, 312, 313, 314, 315, 316, 317, 318, 319, 320, 321, 322, 323, 324, 325, 326, 327, 328, 329, 330, 331, 344, 345, 346, 347, 348, 350, 351, 352, 353, 354, 355, 356, 375, 376, 377, 378, 379, 380, 381, 404, 405, 406, 407, 408, 409, 410, 411, 412, 439, 440, 441, 442, 443, 444, 445, 446, 447], [0.6127, 0.6298, 0.225, 0.2295, 0.2292, 0.2312, 0.03803, 0.03761, 0.02569, 0.9399, 0.935, 0.9326, 0.9384, 0.8632, 0.8517, 0.8426, 0.8605, 0.7066, 0.7281, 0.4471, 0.4056, 0.9768, 0.9751, 0.9746, 0.9765, 0.9915, 0.991, 0.991, 0.9917, 0.9969, 0.9967, 0.9967, 0.9971, 0.7264, 0.7287, 0.7095, 0.7588, 0.6887, 0.8332, 0.4854, 0.755, 0.7002, 0.8138, 0.5228, 0.6684, 0.6887, 0.6914, 0.8054, 0.4502, 0.6558, 0.6922, 0.7521, 0.5278, 0.6127, 0.6298, 0.225, 0.2295, 0.2292, 0.2312, 0.03803, 0.0376, 0.02569, 1.0, 0.9399, 0.935, 0.9326, 0.9384, 0.8632, 0.8517, 0.8426, 0.8605, 0.7066, 0.7281, 0.4471, 0.4056, 0.9768, 0.9751, 0.9746, 0.9765, 0.9915, 0.991, 0.991, 0.9917, 0.9969, 0.9967, 0.9967, 0.9971, 0.6288, 0.2361, 0.2427, 0.04515, 0.09161, 0.9447, 0.9422, 0.8765, 0.865, 0.7575, 0.4112, 0.9784, 0.9788, 0.992, 0.9931, 0.9973, 0.9979, 0.6975, 0.7264, 0.8423, 0.448, 0.7287, 0.8131, 0.5203, 0.7095, 0.7588, 0.6887, 0.8332, 0.4854, 0.755, 0.7002, 0.8138, 0.5228, 0.6684, 0.6887, 0.6914, 0.8054, 0.4502, 0.6558, 0.6922, 0.7521, 0.5278]): _vg.add([_i], _w, 'REPLACE')
_vg = ob_circle.vertex_groups.new(name='MiddleBody')
for _i, _w in zip([0, 1, 2, 3, 4, 5, 6, 7, 8, 10, 34, 60, 82, 101, 102, 103, 104, 105, 106, 107, 108, 109, 110, 111, 112, 145, 146, 169, 170, 171, 172, 173, 174, 175, 176, 177, 191, 192, 193, 194, 195, 196, 197, 198, 199, 200, 201, 202, 203, 204, 205, 206, 207, 208, 210, 235, 261, 283, 302, 303, 304, 305, 306, 307, 308, 309, 311, 312, 313, 314, 327, 328, 329, 330, 331, 332, 335, 339, 344, 345, 346, 347, 348, 350, 375, 376, 377, 378, 379, 380, 381, 404, 405, 406, 407, 408, 409, 410, 411, 412, 414, 417, 439, 440, 441, 442, 443, 444, 445, 446, 447], [0.3122, 0.2859, 0.6601, 0.5778, 0.5981, 0.575, 0.1586, 0.1138, 0.09465, 0.01065, 0.004389, 0.05353, 0.01168, 0.05207, 0.05498, 0.0563, 0.04997, 0.1191, 0.125, 0.132, 0.1124, 0.2459, 0.2173, 0.4784, 0.4755, 0.2179, 0.2157, 0.2543, 0.2138, 0.2666, 0.1453, 0.4499, 0.2166, 0.2581, 0.1625, 0.4187, 0.2769, 0.262, 0.2545, 0.1634, 0.4492, 0.2941, 0.2547, 0.208, 0.392, 0.3122, 0.2859, 0.6601, 0.5778, 0.5981, 0.575, 0.1586, 0.1138, 0.09464, 0.01064, 0.004395, 0.05353, 0.01168, 0.05207, 0.05498, 0.0563, 0.04997, 0.1191, 0.125, 0.132, 0.1124, 0.2459, 0.2173, 0.4784, 0.4755, 0.3283, 0.6857, 0.5584, 0.678, 0.213, 0.07509, 0.04423, 0.06968, 0.04695, 0.04259, 0.109, 0.1075, 0.2156, 0.4492, 0.2396, 0.2179, 0.1253, 0.4281, 0.2157, 0.1484, 0.3794, 0.2543, 0.2138, 0.2666, 0.1453, 0.4499, 0.2166, 0.2581, 0.1625, 0.4187, 0.07522, 0.0567, 0.2769, 0.262, 0.2545, 0.1634, 0.4492, 0.2941, 0.2547, 0.208, 0.392]): _vg.add([_i], _w, 'REPLACE')
_vg = ob_circle.vertex_groups.new(name='Arm.L')
for _i, _w in zip([0, 2, 3, 4, 5, 6, 7, 8, 10, 11, 13, 14, 15, 20, 21, 22, 23, 24, 27, 28, 32, 33, 34, 38, 60, 61, 62, 63, 67, 68, 70, 73, 74, 76, 77, 78, 79, 80, 81, 82, 83, 84, 85, 86, 87, 88, 89, 90, 91, 92, 93, 94, 95, 96, 97, 98, 99, 100, 109, 111, 112, 125, 126, 127, 128, 129, 130, 131, 132, 133, 134, 135, 136, 137, 138, 139, 140, 141, 142, 143, 144, 147, 148, 149, 150, 151, 152, 153, 154, 173, 177, 178, 179, 180, 181, 182, 183, 184, 185, 186, 187, 188, 189, 190, 191, 192, 195, 196, 199, 210, 213, 229, 274, 279, 293, 310, 330, 332, 337, 338, 339, 340, 342, 413, 414, 415, 417, 427], [0.03683, 0.06458, 0.1196, 0.0859, 0.04178, 0.5483, 0.4623, 0.118, 0.6007, 0.1714, 0.0, 0.4946, 0.0, 0.0, 0.0, 0.1038, 0.1004, 0.4358, 0.1121, 0.1156, 0.05127, 0.0, 0.02918, 0.2925, 0.2101, 0.05553, 0.3106, 0.07087, 0.06497, 0.02364, 0.01163, 0.06733, 0.03423, 0.005731, 0.01686, 0.5141, 0.06205, 0.192, 0.03307, 0.128, 0.0, 0.0, 0.0, 0.0, 0.0, 0.4737, 0.0, 0.1747, 0.0, 0.06727, 0.0, 0.0, 0.0, 0.04956, 0.008493, 0.0, 0.0, 0.0, 0.003437, 0.03282, 0.05813, 0.0, 0.06931, 0.177, 0.04093, 0.02618, 0.05658, 0.1448, 0.04842, 0.03567, 0.05762, 0.06883, 0.06824, 0.2832, 0.06254, 0.07175, 0.07861, 0.08239, 0.08351, 0.2473, 0.1336, 0.08835, 0.4891, 0.08737, 0.09255, 0.1033, 0.1078, 0.4269, 0.1843, 0.02148, 0.01417, 0.0, 0.0, 0.0, 0.001236, 0.0, 0.0, 0.0, 0.0, 0.0, 0.0, 0.0, 0.00373, 0.0, 0.0004519, 0.002276, 0.04792, 0.0007754, 0.02628, 0.0, 0.006123, 0.0, 0.0, 0.0, 0.0, 0.0, 0.07599, 0.1296, 0.0, 0.0116, 0.0, 0.0, 0.0, 0.0, 0.0, 0.05893, 0.0, 0.0]): _vg.add([_i], _w, 'REPLACE')
_vg = ob_circle.vertex_groups.new(name='Hand.L')
for _i, _w in zip([3, 4, 5, 6, 7, 8, 9, 10, 11, 12, 13, 14, 15, 16, 17, 18, 19, 20, 21, 22, 23, 24, 25, 26, 27, 28, 32, 33, 35, 36, 37, 38, 39, 40, 41, 42, 43, 44, 45, 46, 47, 48, 49, 50, 51, 52, 53, 54, 55, 56, 57, 58, 59, 60, 61, 62, 63, 64, 65, 66, 67, 68, 69, 70, 71, 72, 73, 74, 75, 76, 77, 78, 79, 80, 81, 82, 83, 84, 85, 86, 87, 88, 89, 90, 91, 92, 93, 94, 96, 98, 99, 100, 112, 125, 126, 127, 128, 129, 130, 131, 132, 133, 134, 135, 136, 137, 138, 139, 140, 141, 142, 143, 144, 147, 148, 149, 150, 151, 152, 153, 154, 155, 156, 157, 158, 159, 160, 161, 162, 163, 164, 165, 166, 167, 168, 178, 179, 180, 182, 183, 184, 186, 195, 339, 414, 417], [0.04538, 0.03982, 0.0007966, 0.2022, 0.2599, 0.06988, 0.9974, 0.2304, 0.1145, 0.9977, 0.0, 0.1296, 0.0, 0.9959, 0.9949, 0.999, 0.9953, 0.0, 0.0, 0.8371, 0.8533, 0.3219, 0.9959, 0.9989, 0.8247, 0.837, 0.01102, 0.0, 0.9996, 0.9996, 0.9996, 0.4751, 0.9993, 0.9994, 0.9995, 0.9995, 0.9995, 0.9996, 0.9996, 0.9993, 0.9994, 0.9993, 0.9993, 0.9988, 0.9988, 0.9989, 0.9988, 0.9994, 0.9994, 0.998, 0.998, 0.9978, 0.998, 0.6801, 0.9132, 0.5166, 0.9108, 0.9772, 0.9761, 0.9752, 0.8989, 0.9431, 0.9784, 0.952, 0.9833, 0.9845, 0.9061, 0.9414, 0.98, 0.9585, 0.948, 0.3564, 0.9033, 0.6767, 0.937, 0.806, 0.0, 0.0, 0.0, 0.0, 0.0, 0.01634, 0.0, 0.0, 0.0, 0.01937, 0.0, 0.05514, 0.007604, 0.0, 0.0, 0.03767, 0.01035, 0.0, 0.9063, 0.715, 0.9303, 0.9406, 0.9114, 0.7706, 0.924, 0.933, 0.9096, 0.8917, 0.8936, 0.5593, 0.9023, 0.8884, 0.8774, 0.8718, 0.8699, 0.6152, 0.7921, 0.8832, 0.4005, 0.8911, 0.88, 0.8712, 0.8614, 0.4816, 0.7736, 0.973, 0.9709, 0.9698, 0.9804, 0.9816, 0.9736, 0.973, 0.9772, 0.9693, 0.9665, 0.965, 0.9784, 0.9698, 0.9684, 0.0, 0.02899, 0.02131, 0.0, 0.008436, 0.004452, 0.0, 0.0005687, 0.0, 0.0, 0.0]): _vg.add([_i], _w, 'REPLACE')
_vg = ob_circle.vertex_groups.new(name='Arm.R')
for _i, _w in zip([13, 95, 125, 185, 200, 202, 203, 204, 205, 206, 207, 208, 210, 211, 213, 214, 215, 220, 221, 222, 223, 224, 227, 229, 233, 234, 235, 239, 261, 262, 263, 264, 268, 269, 271, 274, 275, 277, 278, 279, 280, 281, 282, 283, 284, 285, 286, 287, 288, 289, 290, 291, 292, 293, 294, 295, 297, 298, 299, 300, 301, 310, 311, 313, 314, 330, 332, 338, 339, 343, 349, 357, 358, 359, 360, 361, 362, 363, 364, 365, 366, 367, 368, 369, 370, 371, 372, 373, 374, 382, 383, 384, 385, 386, 387, 388, 389, 400, 406, 408, 412, 413, 414, 415, 416, 417, 418, 419, 421, 422, 423, 424, 425, 426, 428, 429, 432, 433, 434, 435, 437, 438, 439, 440, 443, 444, 447], [0.0, 0.0, 0.0, 0.0, 0.03701, 0.06464, 0.1198, 0.08638, 0.04262, 0.5486, 0.4653, 0.1201, 0.6009, 0.179, 0.01179, 0.4726, 0.0, 0.0, 0.0, 0.1081, 0.1005, 0.4596, 0.1166, 0.116, 0.05296, 0.0, 0.03111, 0.2636, 0.2113, 0.05948, 0.3532, 0.07111, 0.07753, 0.02992, 0.0161, 0.06774, 0.03511, 0.006357, 0.01858, 0.5145, 0.06663, 0.0, 0.03353, 0.1295, 0.0, 0.0, 0.0, 0.0, 0.0, 0.3839, 0.006835, 0.1095, 0.0, 0.06717, 0.0, 0.0, 0.05724, 0.0, 0.007701, 0.0, 0.0, 0.0, 0.003556, 0.03291, 0.05845, 0.07601, 0.2083, 0.0, 0.0, 0.0, 0.06956, 0.0, 0.04157, 0.02789, 0.05989, 0.1436, 0.0493, 0.03748, 0.06029, 0.06979, 0.07548, 0.3336, 0.06899, 0.08602, 0.08992, 0.09889, 0.09595, 0.3047, 0.1628, 0.08873, 0.4897, 0.08762, 0.09282, 0.1036, 0.1082, 0.4277, 0.1847, 0.002474, 8.079e-05, 0.02156, 0.01424, 0.002244, 0.0, 0.0, 0.0, 0.0, 0.0, 0.0, 0.0, 0.0, 0.006892, 0.0, 0.0, 0.0, 0.0, 0.005796, 0.0, 0.0, 0.0, 0.0, 0.0, 0.0, 0.0007103, 0.002442, 0.04845, 0.0009707, 0.02668]): _vg.add([_i], _w, 'REPLACE')
_vg = ob_circle.vertex_groups.new(name='Hand.R')
for _i, _w in zip([10, 13, 28, 73, 203, 204, 206, 207, 208, 209, 210, 211, 212, 213, 214, 215, 216, 217, 218, 219, 220, 221, 222, 223, 224, 225, 226, 227, 229, 233, 234, 236, 237, 238, 239, 240, 241, 242, 243, 244, 245, 246, 247, 248, 249, 250, 251, 252, 253, 254, 255, 256, 257, 258, 259, 260, 261, 262, 263, 264, 265, 266, 267, 268, 269, 270, 271, 272, 273, 274, 275, 276, 277, 278, 279, 280, 281, 282, 283, 284, 285, 286, 287, 288, 289, 291, 292, 293, 294, 295, 297, 300, 301, 314, 338, 339, 349, 357, 358, 359, 360, 361, 362, 363, 364, 365, 366, 367, 368, 369, 370, 371, 372, 373, 374, 382, 383, 384, 385, 386, 387, 388, 389, 390, 391, 392, 393, 394, 395, 396, 397, 398, 399, 400, 401, 402, 403, 414, 415, 416, 417, 418, 419, 425, 426, 443], [0.0, 0.0, 0.0, 0.0, 0.04502, 0.03886, 0.202, 0.2569, 0.0678, 0.9974, 0.2301, 0.1069, 0.9976, 0.0, 0.02475, 0.0, 0.9959, 0.9949, 0.9992, 0.995, 0.0, 0.0, 0.8322, 0.8529, 0.2983, 0.9957, 0.9991, 0.8201, 0.8366, 0.007573, 0.0, 0.9997, 0.9998, 0.9997, 0.4731, 0.9993, 0.9996, 0.9996, 0.9996, 0.9997, 0.9997, 0.9997, 0.9994, 0.9995, 0.9995, 0.9994, 0.999, 0.999, 0.9991, 0.999, 0.9996, 0.9996, 0.9981, 0.9981, 0.998, 0.9981, 0.6789, 0.9089, 0.4743, 0.9105, 0.977, 0.9748, 0.9728, 0.8864, 0.9399, 0.978, 0.9496, 0.9823, 0.9842, 0.9057, 0.941, 0.9793, 0.9582, 0.947, 0.3559, 0.8987, 0.5212, 0.9366, 0.8045, 0.0, 0.0, 0.0, 0.0, 0.0, 0.03329, 0.0, 0.0, 0.01927, 0.0, 0.05436, 0.007409, 0.0, 0.03564, 0.009719, 0.0, 0.0, 0.906, 0.6107, 0.9298, 0.9396, 0.9077, 0.7691, 0.9233, 0.9319, 0.9066, 0.8904, 0.8864, 0.509, 0.8956, 0.8741, 0.8659, 0.8553, 0.8575, 0.5579, 0.763, 0.8828, 0.3999, 0.8909, 0.8796, 0.871, 0.8611, 0.4809, 0.7732, 0.9728, 0.9692, 0.9666, 0.9793, 0.9814, 0.9732, 0.9721, 0.9758, 0.9691, 0.9646, 0.9613, 0.9781, 0.9693, 0.9674, 0.0, 0.0, 0.0, 0.0, 0.02773, 0.01933, 0.007393, 0.003056, 4.189e-05]): _vg.add([_i], _w, 'REPLACE')
_vg = ob_circle.vertex_groups.new(name='Head')
for _i, _w in zip([6, 10, 11, 13, 14, 15, 20, 21, 22, 23, 28, 33, 38, 60, 61, 63, 76, 77, 78, 80, 81, 83, 84, 85, 86, 87, 88, 89, 90, 91, 92, 93, 94, 95, 96, 97, 98, 99, 100, 125, 126, 127, 128, 129, 130, 131, 132, 133, 134, 135, 138, 147, 148, 149, 150, 151, 152, 153, 154, 178, 179, 180, 181, 182, 183, 184, 185, 186, 187, 188, 189, 190, 206, 210, 211, 213, 214, 215, 218, 220, 221, 222, 223, 226, 229, 234, 239, 241, 252, 253, 258, 259, 261, 262, 264, 265, 266, 270, 271, 274, 275, 276, 277, 278, 279, 281, 282, 284, 285, 286, 287, 288, 289, 290, 291, 292, 293, 294, 295, 296, 297, 298, 299, 300, 301, 310, 330, 332, 337, 338, 339, 340, 341, 342, 343, 349, 357, 358, 359, 360, 361, 362, 363, 364, 365, 368, 370, 374, 382, 383, 384, 385, 386, 387, 388, 389, 391, 392, 394, 395, 396, 398, 399, 400, 401, 402, 403, 413, 414, 415, 416, 417, 418, 419, 420, 421, 422, 423, 424, 425, 426, 427, 428, 429, 430, 431, 432, 433, 434, 435, 436, 437, 438], [0.000194, 0.0, 0.006189, 0.6888, 0.0, 0.2159, 0.06677, 0.1375, 0.0, 0.0, 0.0, 0.02124, 0.0, 0.0, 0.0, 0.0, 0.0, 0.0, 0.0, 0.0, 0.0, 0.163, 0.08675, 0.1313, 0.06669, 0.2846, 0.0, 0.02607, 0.0009324, 0.7927, 0.8728, 0.333, 0.5708, 0.9503, 0.8871, 0.8691, 0.08899, 0.134, 0.4395, 0.8013, 0.0, 0.0, 0.0, 0.0, 0.0, 0.0, 0.0, 0.0, 0.0, 0.0, 0.0, 0.0, 0.0, 0.0, 0.0, 0.0, 0.0, 0.0, 0.0, 0.7969, 0.6124, 0.4476, 0.8756, 0.1443, 0.6262, 0.4685, 0.8346, 0.2056, 0.6327, 0.5579, 0.7815, 0.2674, 0.0, 0.0, 0.006091, 0.6889, 0.1355, 0.2157, 0.0, 0.06669, 0.1371, 0.0, 0.0, 0.0, 0.0, 0.02117, 0.0, 0.0, 0.0, 0.0, 0.0, 0.0, 0.0, 0.0, 0.0, 0.0, 0.0, 0.0, 0.0, 0.0, 0.0, 0.0, 0.0, 0.0, 0.0, 0.0, 0.0, 0.1629, 0.08664, 0.131, 0.06662, 0.2844, 0.1677, 0.02598, 0.1415, 0.7929, 0.8729, 0.2954, 0.5709, 0.9503, 0.8873, 0.8691, 0.08895, 0.313, 0.4393, 0.8916, 0.05493, 0.278, 0.02373, 0.8014, 0.4632, 0.9226, 0.963, 0.06684, 0.9746, 0.0, 0.0, 0.0, 0.0, 0.0, 0.0, 0.0, 0.0, 0.0, 0.0, 0.0, 0.0, 0.0, 0.0, 0.0, 0.0, 0.0, 0.0, 0.0, 0.0, 0.0, 0.0, 0.0, 0.0, 0.0, 0.0, 0.0, 0.0, 0.0, 0.0, 0.0, 0.0, 0.9096, 0.4908, 0.7933, 0.7971, 0.5983, 0.6124, 0.4475, 0.1101, 0.8756, 0.9413, 0.1442, 0.8977, 0.6262, 0.4684, 0.1707, 0.8346, 0.2056, 0.6746, 0.611, 0.8414, 0.7861, 0.6327, 0.5579, 0.2355, 0.7815, 0.2674]): _vg.add([_i], _w, 'REPLACE')
_vg = ob_circle.vertex_groups.new(name='Head2')
for _i, _w in zip([1, 4, 5, 7, 8, 10, 11, 13, 14, 15, 20, 21, 22, 24, 27, 29, 30, 31, 32, 33, 34, 38, 60, 62, 67, 83, 84, 85, 86, 87, 88, 89, 90, 93, 94, 97, 98, 99, 100, 110, 112, 126, 137, 139, 140, 141, 142, 143, 144, 145, 146, 148, 150, 153, 154, 179, 180, 181, 182, 183, 184, 185, 186, 187, 188, 189, 190, 201, 204, 205, 207, 208, 210, 211, 213, 214, 215, 220, 221, 222, 223, 224, 227, 229, 230, 231, 232, 233, 234, 235, 261, 263, 268, 274, 284, 285, 286, 287, 288, 289, 290, 291, 295, 298, 299, 300, 301, 312, 314, 329, 330, 331, 332, 333, 334, 335, 336, 337, 339, 342, 350, 367, 369, 370, 371, 372, 373, 374, 375, 376, 378, 379, 380, 381, 414, 415, 417, 418, 419, 420, 421, 422, 423, 424, 425, 426, 427, 428, 429, 430, 431, 432, 433, 434, 435, 436, 437, 438], [0.04777, 0.02497, 0.1153, 0.1144, 0.6658, 0.0, 0.6501, 0.002432, 0.135, 0.5885, 0.7206, 0.419, 0.002609, 0.1938, 0.01173, 0.9539, 0.9574, 0.9521, 0.8801, 0.8927, 0.8862, 0.0, 0.009095, 0.1363, 0.0009065, 0.6322, 0.7171, 0.5278, 0.8172, 0.543, 0.0839, 0.9125, 0.0, 0.0, 0.2485, 0.06892, 0.8602, 0.0, 0.405, 0.008754, 0.004363, 0.0, 0.1239, 0.007177, 0.005518, 0.0159, 0.004726, 0.1073, 0.05599, 0.01486, 0.01813, 0.0, 0.0, 0.0, 0.0, 0.2526, 0.4243, 0.07583, 0.8035, 0.2675, 0.4291, 0.1134, 0.7388, 0.2767, 0.3541, 0.1587, 0.6716, 0.04777, 0.02497, 0.1153, 0.1144, 0.6658, 0.0, 0.6501, 0.0, 0.1386, 0.5892, 0.7209, 0.4205, 0.002571, 0.0, 0.1937, 0.0117, 0.0, 0.9538, 0.9567, 0.9518, 0.8801, 0.8929, 0.8862, 0.009088, 0.1362, 0.0008464, 0.0, 0.6328, 0.7175, 0.5287, 0.8175, 0.5433, 0.1053, 0.9128, 0.001075, 0.2485, 0.06891, 0.8604, 0.1194, 0.405, 0.008754, 0.004362, 0.1616, 0.02486, 0.6233, 0.0, 0.9546, 0.9593, 0.897, 0.9667, 0.9378, 0.0, 0.9031, 0.1112, 0.1238, 0.00711, 0.005439, 0.01583, 0.00467, 0.1071, 0.05593, 0.04216, 0.01486, 0.09775, 0.01813, 0.002683, 0.0771, 0.0, 0.0302, 0.0, 0.2526, 0.4243, 0.8539, 0.07583, 0.01563, 0.8036, 0.0672, 0.2675, 0.4291, 0.7856, 0.1134, 0.7389, 0.2601, 0.3225, 0.1127, 0.1587, 0.2767, 0.3541, 0.7131, 0.1587, 0.6717]): _vg.add([_i], _w, 'REPLACE')
_m = ob_circle.modifiers.new('Armature', 'ARMATURE')
_m.object = ob_armature
ob_hemi_010.location = (-13.29, -11.97, -4.115)
ob_hemi_010.lineart.crease_threshold = 0.0
ob_hemi_009.location = (7.736, -11.12, -4.115)
ob_hemi_009.lineart.crease_threshold = 0.0
ob_hemi_008.location = (3.825, 11.81, -4.115)
ob_hemi_008.lineart.crease_threshold = 0.0
ob_hemi_007.location = (-9.693, 11.81, 0.1063)
ob_hemi_007.lineart.crease_threshold = 0.0
ob_hemi_006.location = (10.29, 11.81, 1.23)
ob_hemi_006.lineart.crease_threshold = 0.0
ob_hemi_005.location = (8.008, 11.81, 15.72)
ob_hemi_005.lineart.crease_threshold = 0.0
ob_hemi_004.location = (-8.802, 9.64, 15.72)
ob_hemi_004.lineart.crease_threshold = 0.0
ob_hemi_003.location = (-13.06, -12.44, 15.72)
ob_hemi_003.lineart.crease_threshold = 0.0
ob_hemi_002.location = (8.317, -12.67, 15.72)
ob_hemi_002.lineart.crease_threshold = 0.0
ob_hemi_001.location = (13.55, -2.251, 15.72)
ob_hemi_001.lineart.crease_threshold = 0.0
ob_hemi.location = (-10.0, -2.251, 13.43)
ob_hemi.lineart.crease_threshold = 0.0
ob_lamp.location = (4.076, 1.005, 5.904)
ob_lamp.rotation_euler = (0.6503, 0.05522, 1.866)
ob_lamp.lock_rotations_4d = False
ob_lamp.empty_display_type = 'ARROWS'
ob_lamp.color = (0.0, 0.0, 0.0, 0.0)
ob_lamp.lineart.crease_threshold = 0.0
ob_camera.location = (7.481, -6.508, 5.344)
ob_camera.rotation_euler = (1.109, 0.01082, 0.8149)
ob_camera.lock_rotations_4d = False
ob_camera.empty_display_type = 'ARROWS'
ob_camera.color = (0.0, 0.0, 0.0, 0.0)
ob_camera.display_type = 'WIRE'
ob_camera.lineart.crease_threshold = 0.0

# ---- collection membership
col_collection_1.objects.link(ob_armature)
col_collection_1.objects.link(ob_circle)
col_collection_1.objects.link(ob_hemi_010)
col_collection_1.objects.link(ob_hemi_009)
col_collection_1.objects.link(ob_hemi_008)
col_collection_1.objects.link(ob_hemi_007)
col_collection_1.objects.link(ob_hemi_006)
col_collection_1.objects.link(ob_hemi_005)
col_collection_1.objects.link(ob_hemi_004)
col_collection_1.objects.link(ob_hemi_003)
col_collection_1.objects.link(ob_hemi_002)
col_collection_1.objects.link(ob_hemi_001)
col_collection_1.objects.link(ob_hemi)
col_collection_1.objects.link(ob_lamp)
col_collection_1.objects.link(ob_camera)

# ---- scene / render settings (as saved in the file)
scene.camera = ob_camera
scene.frame_start = 1; scene.frame_end = 60; scene.frame_set(1)
scene.render.engine = 'BLENDER_EEVEE_NEXT'
scene.render.resolution_percentage = 50
scene.render.dither_intensity = 0.0
scene.cycles.use_denoising = False
scene.cycles.samples = 128
scene.cycles.sampling_pattern = 'TABULATED_SOBOL'
scene.cycles.light_sampling_threshold = 0.0
scene.cycles.use_adaptive_sampling = False
scene.cycles.use_light_tree = False
scene.cycles.blur_glossy = 0.0
scene.cycles.sample_clamp_indirect = 0.0
scene.view_settings.view_transform = 'Standard'
bpy.context.view_layer.update()
